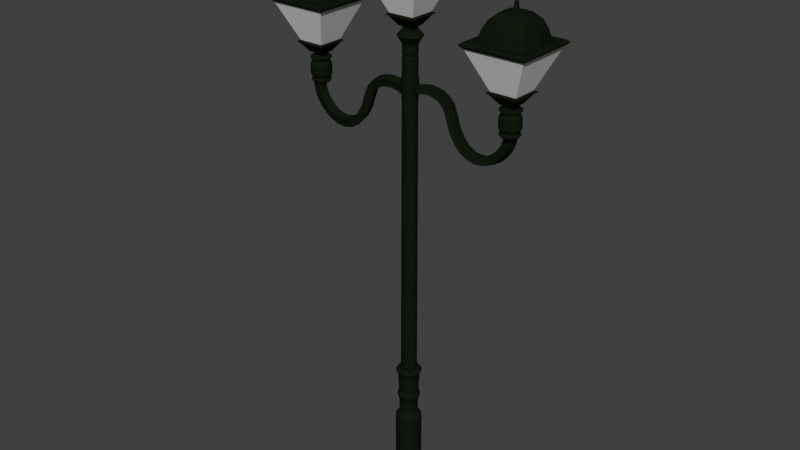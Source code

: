 # Source: poste.blend  (saved by Blender 2.79.0; exported with 4.5.12 LTS)
import bpy
from mathutils import Matrix  # noqa: F401  (used for matrix-valued properties, if any)

bpy.ops.wm.read_factory_settings(use_empty=True)
scene = bpy.context.scene
scene.name = 'Scene'

# ---- collections
col_collection_1 = bpy.data.collections.new('Collection 1'); scene.collection.children.link(col_collection_1)

# ---- materials (node trees are filled in below, after node groups)
mat_material_001 = bpy.data.materials.new('Material.001')
mat_material_001.alpha_threshold = 0.0
mat_material_001.use_transparent_shadow = False
mat_material_001.diffuse_color = (0.006184, 0.01002, 0.005051, 1.0)
mat_material_001.roughness = 0.5
mat_material = bpy.data.materials.new('Material')
mat_material.alpha_threshold = 0.0
mat_material.use_transparent_shadow = False
mat_material.roughness = 0.5
mat_material.line_color = (0.0, 0.0, 0.0, 1.0)

# ---- material node trees

# ---- world
world_world = bpy.data.worlds.new('World'); scene.world = world_world
world_world.color = (0.05088, 0.05088, 0.05088)
world_world.use_sun_shadow = False
world_world.sun_shadow_jitter_overblur = 0.0
world_world.cycles.sampling_method = 'MANUAL'

# ---- meshes
me_cubo_002 = bpy.data.meshes.new('Cubo.002')
me_cubo_002.from_pydata([(7.236, -0.5171, -3.603), (6.753, -1.0, -3.088), (7.236, 0.5171, -3.603), (6.753, 1.0, -3.088), (8.27, -0.5171, -3.603), (8.753, -1.0, -3.088), (8.27, 0.5171, -3.603), (8.753, 1.0, -3.088), (6.657, -1.096, -3.065), (6.657, 1.096, -3.065), (8.849, 1.096, -3.065), (8.849, -1.096, -3.065), (6.657, -1.096, -3.002), (6.657, 1.096, -3.002), (8.849, 1.096, -3.002), (8.849, -1.096, -3.002), (6.822, -0.931, -2.956), (6.822, 0.931, -2.956), (8.684, 0.931, -2.956), (8.684, -0.931, -2.956), (5.657, -2.096, -0.8673), (5.657, 2.096, -0.8673), (9.849, 2.096, -0.8673), (9.849, -2.096, -0.8673), (5.446, -2.306, -0.7389), (5.446, 2.306, -0.7389), (10.06, 2.306, -0.7389), (10.06, -2.306, -0.7389), (5.446, -2.306, -0.639), (5.446, 2.306, -0.639), (10.06, 2.306, -0.639), (10.06, -2.306, -0.639), (5.597, -2.155, -0.5534), (5.597, 2.155, -0.5534), (9.908, 2.155, -0.5534), (9.908, -2.155, -0.5534), (6.305, -1.656, -0.5534), (6.14, -1.482, -0.5534), (6.082, -1.7, -0.5534), (6.229, -1.625, -0.5534), (6.169, -1.562, -0.5534), (6.14, 1.477, -0.5534), (6.305, 1.649, -0.5534), (6.082, 1.695, -0.5534), (6.169, 1.556, -0.5534), (6.228, 1.618, -0.5534), (9.212, 1.649, -0.5534), (9.384, 1.477, -0.5534), (9.435, 1.695, -0.5534), (9.291, 1.618, -0.5534), (9.353, 1.556, -0.5534), (9.384, -1.482, -0.5534), (9.212, -1.656, -0.5534), (9.435, -1.7, -0.5534), (9.353, -1.562, -0.5534), (9.291, -1.625, -0.5534), (6.314, -1.321, -0.03011), (6.482, -1.499, -0.03011), (6.344, -1.403, -0.03011), (6.404, -1.467, -0.03011), (7.521, -0.1316, 0.8888), (7.704, -0.3118, 0.8888), (7.555, -0.2151, 0.8888), (7.621, -0.2797, 0.8888), (6.563, -1.057, 0.4189), (6.741, -1.251, 0.4189), (6.595, -1.144, 0.4189), (6.66, -1.215, 0.4189), (7.01, -0.6113, 0.7736), (7.203, -0.8152, 0.7736), (7.046, -0.7063, 0.7736), (7.113, -0.7785, 0.7736), (7.705, 0.2661, 0.8888), (7.521, 0.0858, 0.8888), (7.621, 0.2339, 0.8888), (7.556, 0.1693, 0.8888), (6.481, 1.489, -0.03011), (6.314, 1.315, -0.03011), (6.404, 1.458, -0.03011), (6.344, 1.395, -0.03011), (7.199, 0.7832, 0.7736), (7.009, 0.582, 0.7736), (7.112, 0.748, 0.7736), (7.045, 0.6773, 0.7736), (6.737, 1.239, 0.4189), (6.561, 1.049, 0.4189), (6.656, 1.205, 0.4189), (6.592, 1.136, 0.4189), (8.098, 0.0858, 0.8888), (7.918, 0.2661, 0.8888), (8.065, 0.1693, 0.8888), (8.0, 0.2339, 0.8888), (9.217, 1.315, -0.03011), (9.041, 1.489, -0.03011), (9.184, 1.395, -0.03011), (9.121, 1.458, -0.03011), (8.577, 0.582, 0.7736), (8.38, 0.7832, 0.7736), (8.538, 0.6773, 0.7736), (8.469, 0.748, 0.7736), (8.983, 1.049, 0.4189), (8.796, 1.239, 0.4189), (8.947, 1.136, 0.4189), (8.879, 1.205, 0.4189), (7.918, -0.3118, 0.8888), (8.098, -0.1316, 0.8888), (8.001, -0.2797, 0.8888), (8.066, -0.2151, 0.8888), (9.04, -1.499, -0.03011), (9.217, -1.321, -0.03011), (9.12, -1.467, -0.03011), (9.184, -1.403, -0.03011), (8.377, -0.8152, 0.7736), (8.576, -0.6113, 0.7736), (8.467, -0.7785, 0.7736), (8.537, -0.7063, 0.7736), (8.792, -1.251, 0.4189), (8.981, -1.057, 0.4189), (8.876, -1.215, 0.4189), (8.945, -1.144, 0.4189), (7.753, -1.861, -0.5534), (7.757, -1.664, -0.03011), (7.773, -1.355, 0.4189), (7.811, -0.3278, 0.8888), (7.796, -0.8495, 0.7736), (7.753, 1.84, -0.5534), (7.756, 1.644, -0.03011), (7.811, 0.2674, 0.8888), (7.795, 0.8227, 0.7736), (7.772, 1.345, 0.4189), (9.58, -0.002463, -0.5534), (9.384, -0.002976, -0.03011), (8.114, -0.02291, 0.8888), (8.616, -0.01464, 0.7736), (9.095, -0.00374, 0.4189), (5.987, -0.002463, -0.5534), (6.183, -0.002976, -0.03011), (6.468, -0.00374, 0.4189), (7.52, -0.02291, 0.8888), (6.974, -0.01464, 0.7736), (7.752, -0.182, 0.9635), (7.707, -0.1643, 0.9635), (7.671, -0.1289, 0.9635), (7.652, -0.08298, 0.9635), (7.707, 0.1179, 0.9635), (7.753, 0.1356, 0.9635), (7.671, 0.0824, 0.9635), (7.652, 0.03651, 0.9635), (7.951, 0.0824, 0.9635), (7.969, 0.03651, 0.9635), (7.915, 0.1179, 0.9635), (7.87, 0.1356, 0.9635), (7.915, -0.1643, 0.9635), (7.87, -0.182, 0.9635), (7.951, -0.1289, 0.9635), (7.969, -0.08298, 0.9635), (7.811, -0.1908, 0.9635), (7.651, -0.02323, 0.9635), (7.978, -0.02323, 0.9635), (7.811, 0.1363, 0.9635), (7.772, -0.1297, 1.318), (7.741, -0.1178, 1.318), (7.717, -0.09408, 1.318), (7.704, -0.06336, 1.318), (7.741, 0.07114, 1.318), (7.772, 0.083, 1.318), (7.717, 0.04736, 1.318), (7.705, 0.01664, 1.318), (7.905, 0.04736, 1.318), (7.917, 0.01664, 1.318), (7.881, 0.07114, 1.318), (7.85, 0.083, 1.318), (7.881, -0.1178, 1.318), (7.851, -0.1297, 1.318), (7.905, -0.09408, 1.318), (7.917, -0.06336, 1.318), (7.811, -0.1356, 1.318), (7.704, -0.02336, 1.318), (7.923, -0.02336, 1.318), (7.811, 0.08345, 1.318)], [], [(0, 1, 3, 2), (2, 3, 7, 6), (6, 7, 5, 4), (4, 5, 1, 0), (2, 6, 4, 0), (5, 7, 10, 11), (8, 11, 15, 12), (3, 1, 8, 9), (1, 5, 11, 8), (7, 3, 9, 10), (14, 13, 17, 18), (10, 9, 13, 14), (11, 10, 14, 15), (9, 8, 12, 13), (19, 18, 22, 23), (15, 14, 18, 19), (13, 12, 16, 17), (12, 15, 19, 16), (20, 23, 27, 24), (17, 16, 20, 21), (16, 19, 23, 20), (18, 17, 21, 22), (27, 26, 30, 31), (22, 21, 25, 26), (23, 22, 26, 27), (21, 20, 24, 25), (31, 30, 34, 35), (25, 24, 28, 29), (24, 27, 31, 28), (26, 25, 29, 30), (29, 28, 32, 33), (28, 31, 35, 32), (30, 29, 33, 34), (120, 52, 108, 121), (130, 47, 92, 131), (122, 65, 57, 121), (125, 42, 76, 126), (53, 52, 120, 36, 38, 32, 35), (124, 69, 65, 122), (43, 42, 125, 46, 48, 34, 33), (48, 47, 130, 51, 53, 35, 34), (74, 75, 146, 144), (127, 89, 97, 128), (123, 61, 69, 124), (129, 101, 93, 126), (132, 105, 113, 133), (128, 97, 101, 129), (134, 117, 109, 131), (133, 113, 117, 134), (138, 73, 81, 139), (139, 81, 85, 137), (137, 85, 77, 136), (38, 37, 135, 41, 43, 33, 32), (36, 39, 38), (39, 40, 38), (40, 37, 38), (41, 44, 43), (44, 45, 43), (45, 42, 43), (46, 49, 48), (49, 50, 48), (50, 47, 48), (51, 54, 53), (54, 55, 53), (55, 52, 53), (69, 61, 63, 71), (71, 63, 62, 70), (70, 62, 60, 68), (72, 80, 82, 74), (74, 82, 83, 75), (75, 83, 81, 73), (65, 69, 71, 67), (67, 71, 70, 66), (66, 70, 68, 64), (80, 84, 86, 82), (82, 86, 87, 83), (83, 87, 85, 81), (57, 65, 67, 59), (59, 67, 66, 58), (58, 66, 64, 56), (84, 76, 78, 86), (86, 78, 79, 87), (87, 79, 77, 85), (88, 96, 98, 90), (90, 98, 99, 91), (91, 99, 97, 89), (96, 100, 102, 98), (98, 102, 103, 99), (99, 103, 101, 97), (100, 92, 94, 102), (102, 94, 95, 103), (103, 95, 93, 101), (104, 112, 114, 106), (106, 114, 115, 107), (107, 115, 113, 105), (112, 116, 118, 114), (114, 118, 119, 115), (115, 119, 117, 113), (116, 108, 110, 118), (118, 110, 111, 119), (119, 111, 109, 117), (76, 42, 45, 78), (78, 45, 44, 79), (79, 44, 41, 77), (36, 57, 59, 39), (39, 59, 58, 40), (40, 58, 56, 37), (51, 109, 111, 54), (54, 111, 110, 55), (55, 110, 108, 52), (92, 47, 50, 94), (94, 50, 49, 95), (95, 49, 46, 93), (135, 37, 56, 136), (104, 123, 124, 112), (112, 124, 122, 116), (116, 122, 121, 108), (36, 120, 121, 57), (80, 128, 129, 84), (84, 129, 126, 76), (72, 127, 128, 80), (46, 125, 126, 93), (96, 133, 134, 100), (100, 134, 131, 92), (88, 132, 133, 96), (51, 130, 131, 109), (41, 135, 136, 77), (64, 137, 136, 56), (68, 139, 137, 64), (60, 138, 139, 68), (146, 147, 167, 166), (90, 91, 150, 148), (61, 123, 156, 140), (105, 132, 158, 155), (60, 62, 142, 143), (63, 61, 140, 141), (106, 107, 154, 152), (73, 138, 157, 147), (75, 73, 147, 146), (72, 74, 144, 145), (138, 60, 143, 157), (91, 89, 151, 150), (88, 90, 148, 149), (132, 88, 149, 158), (62, 63, 141, 142), (107, 105, 155, 154), (127, 72, 145, 159), (104, 106, 152, 153), (123, 104, 153, 156), (89, 127, 159, 151), (169, 168, 170, 171, 179, 165, 164, 166, 167, 177, 163, 162, 161, 160, 176, 173, 172, 174, 175, 178), (147, 157, 177, 167), (149, 148, 168, 169), (158, 149, 169, 178), (148, 150, 170, 168), (141, 140, 160, 161), (159, 145, 165, 179), (150, 151, 171, 170), (142, 141, 161, 162), (156, 153, 173, 176), (153, 152, 172, 173), (143, 142, 162, 163), (151, 159, 179, 171), (152, 154, 174, 172), (145, 144, 164, 165), (155, 158, 178, 175), (154, 155, 175, 174), (144, 146, 166, 164), (157, 143, 163, 177), (140, 156, 176, 160)])
me_cubo_002.polygons.foreach_set('material_index', [0, 0, 0, 0, 0, 0, 0, 0, 0, 0, 0, 0, 0, 0, 1, 0, 0, 0, 0, 1, 1, 1, 0, 0, 0, 0, 0, 0, 0, 0, 0, 0, 0, 0, 0, 0, 0, 0, 0, 0, 0, 0, 0, 0, 0, 0, 0, 0, 0, 0, 0, 0, 0, 0, 0, 0, 0, 0, 0, 0, 0, 0, 0, 0, 0, 0, 0, 0, 0, 0, 0, 0, 0, 0, 0, 0, 0, 0, 0, 0, 0, 0, 0, 0, 0, 0, 0, 0, 0, 0, 0, 0, 0, 0, 0, 0, 0, 0, 0, 0, 0, 0, 0, 0, 0, 0, 0, 0, 0, 0, 0, 0, 0, 0, 0, 0, 0, 0, 0, 0, 0, 0, 0, 0, 0, 0, 0, 0, 0, 0, 0, 0, 0, 0, 0, 0, 0, 0, 0, 0, 0, 0, 0, 0, 0, 0, 0, 0, 0, 0, 0, 0, 0, 0, 0, 0, 0, 0, 0, 0, 0, 0, 0, 0, 0, 0, 0, 0, 0, 0])
me_cubo_002.materials.append(mat_material_001)
me_cubo_002.materials.append(mat_material)
me_cubo_002.use_remesh_preserve_volume = False
me_cubo_002.use_remesh_preserve_attributes = False
me_cubo_002.use_mirror_vertex_groups = False
me_cubo_002.update()
me_cilindro_001 = bpy.data.meshes.new('Cilindro.001')
me_cilindro_001.from_pydata([(3.485, 0.2597, 12.73), (3.485, 0.3172, 12.8), (3.536, 0.2547, 12.73), (3.547, 0.3111, 12.8), (3.584, 0.2399, 12.73), (3.606, 0.2931, 12.8), (3.629, 0.2159, 12.73), (3.661, 0.2638, 12.8), (3.669, 0.1836, 12.73), (3.709, 0.2243, 12.8), (3.701, 0.1443, 12.73), (3.749, 0.1763, 12.8), (3.725, 0.09937, 12.73), (3.778, 0.1214, 12.8), (3.74, 0.05066, 12.73), (3.796, 0.06189, 12.8), (3.745, -1.637e-06, 12.73), (3.802, -1.651e-06, 12.8), (3.74, -0.05066, 12.73), (3.796, -0.06189, 12.8), (3.725, -0.09937, 12.73), (3.778, -0.1214, 12.8), (3.701, -0.1443, 12.73), (3.749, -0.1763, 12.8), (3.669, -0.1836, 12.73), (3.709, -0.2243, 12.8), (3.629, -0.2159, 12.73), (3.661, -0.2638, 12.8), (3.584, -0.2399, 12.73), (3.606, -0.2931, 12.8), (3.536, -0.2547, 12.73), (3.547, -0.3112, 12.8), (3.485, -0.2597, 12.73), (3.485, -0.3172, 12.8), (3.434, -0.2547, 12.73), (3.423, -0.3112, 12.8), (3.386, -0.2399, 12.73), (3.364, -0.2931, 12.8), (3.341, -0.2159, 12.73), (3.309, -0.2638, 12.8), (3.301, -0.1836, 12.73), (3.261, -0.2243, 12.8), (3.269, -0.1443, 12.73), (3.221, -0.1763, 12.8), (3.245, -0.09937, 12.73), (3.192, -0.1214, 12.8), (3.23, -0.05066, 12.73), (3.174, -0.06189, 12.8), (3.225, -1.406e-06, 12.73), (3.168, -1.368e-06, 12.8), (3.23, 0.05066, 12.73), (3.174, 0.06189, 12.8), (3.245, 0.09937, 12.73), (3.192, 0.1214, 12.8), (3.269, 0.1443, 12.73), (3.221, 0.1763, 12.8), (3.301, 0.1836, 12.73), (3.261, 0.2243, 12.8), (3.341, 0.2159, 12.73), (3.309, 0.2638, 12.8), (3.386, 0.2399, 12.73), (3.364, 0.2931, 12.8), (3.434, 0.2547, 12.73), (3.423, 0.3111, 12.8), (3.538, 0.2656, 12.87), (3.485, 0.2708, 12.87), (3.589, 0.2502, 12.87), (3.635, 0.2251, 12.87), (3.676, 0.1915, 12.87), (3.71, 0.1504, 12.87), (3.735, 0.1036, 12.87), (3.751, 0.05282, 12.87), (3.756, -1.639e-06, 12.87), (3.751, -0.05283, 12.87), (3.735, -0.1036, 12.87), (3.71, -0.1504, 12.87), (3.676, -0.1915, 12.87), (3.635, -0.2251, 12.87), (3.589, -0.2502, 12.87), (3.538, -0.2656, 12.87), (3.485, -0.2708, 12.87), (3.432, -0.2656, 12.87), (3.381, -0.2502, 12.87), (3.335, -0.2251, 12.87), (3.293, -0.1915, 12.87), (3.26, -0.1504, 12.87), (3.235, -0.1036, 12.87), (3.219, -0.05283, 12.87), (3.214, -1.397e-06, 12.87), (3.219, 0.05282, 12.87), (3.235, 0.1036, 12.87), (3.26, 0.1504, 12.87), (3.293, 0.1915, 12.87), (3.335, 0.2251, 12.87), (3.381, 0.2502, 12.87), (3.432, 0.2656, 12.87), (3.55, 0.3249, 12.99), (3.485, 0.3313, 12.99), (3.612, 0.306, 12.99), (3.669, 0.2754, 12.99), (3.719, 0.2342, 12.99), (3.76, 0.184, 12.99), (3.791, 0.1268, 12.99), (3.81, 0.06462, 12.99), (3.816, -1.654e-06, 12.99), (3.81, -0.06463, 12.99), (3.791, -0.1268, 12.99), (3.76, -0.184, 12.99), (3.719, -0.2342, 12.99), (3.669, -0.2754, 12.99), (3.612, -0.306, 12.99), (3.55, -0.3249, 12.99), (3.485, -0.3313, 12.99), (3.42, -0.3249, 12.99), (3.358, -0.306, 12.99), (3.301, -0.2754, 12.99), (3.251, -0.2342, 12.99), (3.21, -0.184, 12.99), (3.179, -0.1268, 12.99), (3.16, -0.06463, 12.99), (3.154, -1.359e-06, 12.99), (3.16, 0.06462, 12.99), (3.179, 0.1268, 12.99), (3.21, 0.184, 12.99), (3.251, 0.2342, 12.99), (3.301, 0.2754, 12.99), (3.358, 0.306, 12.99), (3.42, 0.3249, 12.99), (3.55, 0.3249, 13.3), (3.485, 0.3313, 13.3), (3.612, 0.306, 13.3), (3.669, 0.2754, 13.3), (3.719, 0.2342, 13.3), (3.76, 0.184, 13.3), (3.791, 0.1268, 13.3), (3.81, 0.06462, 13.3), (3.816, -1.654e-06, 13.3), (3.81, -0.06463, 13.3), (3.791, -0.1268, 13.3), (3.76, -0.184, 13.3), (3.719, -0.2342, 13.3), (3.669, -0.2754, 13.3), (3.612, -0.306, 13.3), (3.55, -0.3249, 13.3), (3.485, -0.3313, 13.3), (3.42, -0.3249, 13.3), (3.358, -0.306, 13.3), (3.301, -0.2754, 13.3), (3.251, -0.2342, 13.3), (3.21, -0.184, 13.3), (3.179, -0.1268, 13.3), (3.16, -0.06463, 13.3), (3.154, -1.359e-06, 13.3), (3.16, 0.06462, 13.3), (3.179, 0.1268, 13.3), (3.21, 0.184, 13.3), (3.251, 0.2342, 13.3), (3.301, 0.2754, 13.3), (3.358, 0.306, 13.3), (3.42, 0.3249, 13.3), (3.535, 0.2505, 13.43), (3.485, 0.2554, 13.43), (3.583, 0.236, 13.43), (3.627, 0.2124, 13.43), (3.666, 0.1806, 13.43), (3.697, 0.1419, 13.43), (3.721, 0.09775, 13.43), (3.735, 0.04983, 13.43), (3.74, -1.634e-06, 13.43), (3.735, -0.04983, 13.43), (3.721, -0.09775, 13.43), (3.697, -0.1419, 13.43), (3.666, -0.1806, 13.43), (3.627, -0.2124, 13.43), (3.583, -0.236, 13.43), (3.535, -0.2505, 13.43), (3.485, -0.2554, 13.43), (3.435, -0.2505, 13.43), (3.387, -0.236, 13.43), (3.343, -0.2124, 13.43), (3.304, -0.1806, 13.43), (3.273, -0.1419, 13.43), (3.249, -0.09775, 13.43), (3.234, -0.04983, 13.43), (3.23, -1.407e-06, 13.43), (3.234, 0.04983, 13.43), (3.249, 0.09775, 13.43), (3.273, 0.1419, 13.43), (3.304, 0.1806, 13.43), (3.343, 0.2124, 13.43), (3.387, 0.236, 13.43), (3.435, 0.2505, 13.43), (3.549, 0.3219, 13.49), (3.485, 0.3282, 13.49), (3.611, 0.3032, 13.49), (3.667, 0.2729, 13.49), (3.717, 0.2321, 13.49), (3.758, 0.1823, 13.49), (3.788, 0.1256, 13.49), (3.807, 0.06402, 13.49), (3.813, -1.655e-06, 13.49), (3.807, -0.06403, 13.49), (3.788, -0.1256, 13.49), (3.758, -0.1823, 13.49), (3.717, -0.2321, 13.49), (3.667, -0.2729, 13.49), (3.611, -0.3032, 13.49), (3.549, -0.3219, 13.49), (3.485, -0.3282, 13.49), (3.421, -0.3219, 13.49), (3.359, -0.3032, 13.49), (3.303, -0.2729, 13.49), (3.253, -0.2321, 13.49), (3.212, -0.1823, 13.49), (3.182, -0.1256, 13.49), (3.163, -0.06403, 13.49), (3.157, -1.363e-06, 13.49), (3.163, 0.06403, 13.49), (3.182, 0.1256, 13.49), (3.212, 0.1823, 13.49), (3.253, 0.2321, 13.49), (3.303, 0.2729, 13.49), (3.359, 0.3032, 13.49), (3.421, 0.3219, 13.49), (3.549, 0.3219, 13.53), (3.485, 0.3282, 13.53), (3.611, 0.3032, 13.53), (3.667, 0.2729, 13.53), (3.717, 0.2321, 13.53), (3.758, 0.1823, 13.53), (3.788, 0.1256, 13.53), (3.807, 0.06402, 13.53), (3.813, -1.655e-06, 13.53), (3.807, -0.06403, 13.53), (3.788, -0.1256, 13.53), (3.758, -0.1823, 13.53), (3.717, -0.2321, 13.53), (3.667, -0.2729, 13.53), (3.611, -0.3032, 13.53), (3.549, -0.3219, 13.53), (3.485, -0.3282, 13.53), (3.421, -0.3219, 13.53), (3.359, -0.3032, 13.53), (3.303, -0.2729, 13.53), (3.253, -0.2321, 13.53), (3.212, -0.1823, 13.53), (3.182, -0.1256, 13.53), (3.163, -0.06403, 13.53), (3.157, -1.363e-06, 13.53), (3.163, 0.06403, 13.53), (3.182, 0.1256, 13.53), (3.212, 0.1823, 13.53), (3.253, 0.2321, 13.53), (3.303, 0.2729, 13.53), (3.359, 0.3032, 13.53), (3.421, 0.3219, 13.53), (3.523, 0.1921, 13.57), (3.485, 0.1959, 13.57), (3.56, 0.181, 13.57), (3.594, 0.1629, 13.57), (3.623, 0.1385, 13.57), (3.648, 0.1088, 13.57), (3.666, 0.07497, 13.57), (3.677, 0.03822, 13.57), (3.681, -1.62e-06, 13.57), (3.677, -0.03822, 13.57), (3.666, -0.07497, 13.57), (3.648, -0.1088, 13.57), (3.623, -0.1385, 13.57), (3.594, -0.1629, 13.57), (3.56, -0.181, 13.57), (3.523, -0.1921, 13.57), (3.485, -0.1959, 13.57), (3.447, -0.1921, 13.57), (3.41, -0.181, 13.57), (3.376, -0.1629, 13.57), (3.346, -0.1385, 13.57), (3.322, -0.1088, 13.57), (3.304, -0.07497, 13.57), (3.293, -0.03822, 13.57), (3.289, -1.446e-06, 13.57), (3.293, 0.03822, 13.57), (3.304, 0.07497, 13.57), (3.322, 0.1088, 13.57), (3.346, 0.1385, 13.57), (3.376, 0.1629, 13.57), (3.41, 0.181, 13.57), (3.447, 0.1921, 13.57), (3.523, 0.1921, 13.74), (3.485, 0.1959, 13.74), (3.56, 0.181, 13.74), (3.594, 0.1629, 13.74), (3.623, 0.1385, 13.74), (3.648, 0.1088, 13.74), (3.666, 0.07497, 13.74), (3.677, 0.03822, 13.74), (3.681, -1.62e-06, 13.74), (3.677, -0.03822, 13.74), (3.666, -0.07497, 13.74), (3.648, -0.1088, 13.74), (3.623, -0.1385, 13.74), (3.594, -0.1629, 13.74), (3.56, -0.181, 13.74), (3.523, -0.1921, 13.74), (3.485, -0.1959, 13.74), (3.447, -0.1921, 13.74), (3.41, -0.181, 13.74), (3.376, -0.1629, 13.74), (3.346, -0.1385, 13.74), (3.322, -0.1088, 13.74), (3.304, -0.07497, 13.74), (3.293, -0.03822, 13.74), (3.289, -1.446e-06, 13.74), (3.293, 0.03822, 13.74), (3.304, 0.07497, 13.74), (3.322, 0.1088, 13.74), (3.346, 0.1385, 13.74), (3.376, 0.1629, 13.74), (3.41, 0.181, 13.74), (3.447, 0.1921, 13.74)], [], [(0, 1, 3, 2), (2, 3, 5, 4), (4, 5, 7, 6), (6, 7, 9, 8), (8, 9, 11, 10), (10, 11, 13, 12), (12, 13, 15, 14), (14, 15, 17, 16), (16, 17, 19, 18), (18, 19, 21, 20), (20, 21, 23, 22), (22, 23, 25, 24), (24, 25, 27, 26), (26, 27, 29, 28), (28, 29, 31, 30), (30, 31, 33, 32), (32, 33, 35, 34), (34, 35, 37, 36), (36, 37, 39, 38), (38, 39, 41, 40), (40, 41, 43, 42), (42, 43, 45, 44), (44, 45, 47, 46), (46, 47, 49, 48), (48, 49, 51, 50), (50, 51, 53, 52), (52, 53, 55, 54), (54, 55, 57, 56), (56, 57, 59, 58), (58, 59, 61, 60), (17, 15, 71, 72), (60, 61, 63, 62), (62, 63, 1, 0), (0, 2, 4, 6, 8, 10, 12, 14, 16, 18, 20, 22, 24, 26, 28, 30, 32, 34, 36, 38, 40, 42, 44, 46, 48, 50, 52, 54, 56, 58, 60, 62), (86, 85, 117, 118), (35, 33, 80, 81), (53, 51, 89, 90), (9, 7, 67, 68), (27, 25, 76, 77), (45, 43, 85, 86), (63, 61, 94, 95), (19, 17, 72, 73), (37, 35, 81, 82), (55, 53, 90, 91), (11, 9, 68, 69), (29, 27, 77, 78), (47, 45, 86, 87), (3, 1, 65, 64), (1, 63, 95, 65), (21, 19, 73, 74), (39, 37, 82, 83), (57, 55, 91, 92), (13, 11, 69, 70), (31, 29, 78, 79), (49, 47, 87, 88), (5, 3, 64, 66), (23, 21, 74, 75), (41, 39, 83, 84), (59, 57, 92, 93), (15, 13, 70, 71), (33, 31, 79, 80), (51, 49, 88, 89), (7, 5, 66, 67), (25, 23, 75, 76), (43, 41, 84, 85), (61, 59, 93, 94), (121, 120, 152, 153), (73, 72, 104, 105), (87, 86, 118, 119), (74, 73, 105, 106), (88, 87, 119, 120), (75, 74, 106, 107), (89, 88, 120, 121), (76, 75, 107, 108), (90, 89, 121, 122), (77, 76, 108, 109), (91, 90, 122, 123), (78, 77, 109, 110), (64, 65, 97, 96), (92, 91, 123, 124), (79, 78, 110, 111), (66, 64, 96, 98), (93, 92, 124, 125), (80, 79, 111, 112), (67, 66, 98, 99), (94, 93, 125, 126), (81, 80, 112, 113), (68, 67, 99, 100), (95, 94, 126, 127), (82, 81, 113, 114), (69, 68, 100, 101), (65, 95, 127, 97), (83, 82, 114, 115), (70, 69, 101, 102), (84, 83, 115, 116), (71, 70, 102, 103), (85, 84, 116, 117), (72, 71, 103, 104), (128, 129, 161, 160), (108, 107, 139, 140), (122, 121, 153, 154), (109, 108, 140, 141), (123, 122, 154, 155), (110, 109, 141, 142), (96, 97, 129, 128), (124, 123, 155, 156), (111, 110, 142, 143), (98, 96, 128, 130), (125, 124, 156, 157), (112, 111, 143, 144), (99, 98, 130, 131), (126, 125, 157, 158), (113, 112, 144, 145), (100, 99, 131, 132), (127, 126, 158, 159), (114, 113, 145, 146), (101, 100, 132, 133), (97, 127, 159, 129), (115, 114, 146, 147), (102, 101, 133, 134), (116, 115, 147, 148), (103, 102, 134, 135), (117, 116, 148, 149), (104, 103, 135, 136), (118, 117, 149, 150), (105, 104, 136, 137), (119, 118, 150, 151), (106, 105, 137, 138), (120, 119, 151, 152), (107, 106, 138, 139), (164, 163, 195, 196), (156, 155, 187, 188), (143, 142, 174, 175), (130, 128, 160, 162), (157, 156, 188, 189), (144, 143, 175, 176), (131, 130, 162, 163), (158, 157, 189, 190), (145, 144, 176, 177), (132, 131, 163, 164), (159, 158, 190, 191), (146, 145, 177, 178), (133, 132, 164, 165), (129, 159, 191, 161), (147, 146, 178, 179), (134, 133, 165, 166), (148, 147, 179, 180), (135, 134, 166, 167), (149, 148, 180, 181), (136, 135, 167, 168), (150, 149, 181, 182), (137, 136, 168, 169), (151, 150, 182, 183), (138, 137, 169, 170), (152, 151, 183, 184), (139, 138, 170, 171), (153, 152, 184, 185), (140, 139, 171, 172), (154, 153, 185, 186), (141, 140, 172, 173), (155, 154, 186, 187), (142, 141, 173, 174), (199, 198, 230, 231), (191, 190, 222, 223), (178, 177, 209, 210), (165, 164, 196, 197), (161, 191, 223, 193), (179, 178, 210, 211), (166, 165, 197, 198), (180, 179, 211, 212), (167, 166, 198, 199), (181, 180, 212, 213), (168, 167, 199, 200), (182, 181, 213, 214), (169, 168, 200, 201), (183, 182, 214, 215), (170, 169, 201, 202), (184, 183, 215, 216), (171, 170, 202, 203), (185, 184, 216, 217), (172, 171, 203, 204), (186, 185, 217, 218), (173, 172, 204, 205), (187, 186, 218, 219), (174, 173, 205, 206), (160, 161, 193, 192), (188, 187, 219, 220), (175, 174, 206, 207), (162, 160, 192, 194), (189, 188, 220, 221), (176, 175, 207, 208), (163, 162, 194, 195), (190, 189, 221, 222), (177, 176, 208, 209), (234, 233, 265, 266), (213, 212, 244, 245), (200, 199, 231, 232), (214, 213, 245, 246), (201, 200, 232, 233), (215, 214, 246, 247), (202, 201, 233, 234), (216, 215, 247, 248), (203, 202, 234, 235), (217, 216, 248, 249), (204, 203, 235, 236), (218, 217, 249, 250), (205, 204, 236, 237), (219, 218, 250, 251), (206, 205, 237, 238), (192, 193, 225, 224), (220, 219, 251, 252), (207, 206, 238, 239), (194, 192, 224, 226), (221, 220, 252, 253), (208, 207, 239, 240), (195, 194, 226, 227), (222, 221, 253, 254), (209, 208, 240, 241), (196, 195, 227, 228), (223, 222, 254, 255), (210, 209, 241, 242), (197, 196, 228, 229), (193, 223, 255, 225), (211, 210, 242, 243), (198, 197, 229, 230), (212, 211, 243, 244), (269, 268, 300, 301), (248, 247, 279, 280), (235, 234, 266, 267), (249, 248, 280, 281), (236, 235, 267, 268), (250, 249, 281, 282), (237, 236, 268, 269), (251, 250, 282, 283), (238, 237, 269, 270), (224, 225, 257, 256), (252, 251, 283, 284), (239, 238, 270, 271), (226, 224, 256, 258), (253, 252, 284, 285), (240, 239, 271, 272), (227, 226, 258, 259), (254, 253, 285, 286), (241, 240, 272, 273), (228, 227, 259, 260), (255, 254, 286, 287), (242, 241, 273, 274), (229, 228, 260, 261), (225, 255, 287, 257), (243, 242, 274, 275), (230, 229, 261, 262), (244, 243, 275, 276), (231, 230, 262, 263), (245, 244, 276, 277), (232, 231, 263, 264), (246, 245, 277, 278), (233, 232, 264, 265), (247, 246, 278, 279), (288, 289, 319, 318, 317, 316, 315, 314, 313, 312, 311, 310, 309, 308, 307, 306, 305, 304, 303, 302, 301, 300, 299, 298, 297, 296, 295, 294, 293, 292, 291, 290), (283, 282, 314, 315), (270, 269, 301, 302), (256, 257, 289, 288), (284, 283, 315, 316), (271, 270, 302, 303), (258, 256, 288, 290), (285, 284, 316, 317), (272, 271, 303, 304), (259, 258, 290, 291), (286, 285, 317, 318), (273, 272, 304, 305), (260, 259, 291, 292), (287, 286, 318, 319), (274, 273, 305, 306), (261, 260, 292, 293), (257, 287, 319, 289), (275, 274, 306, 307), (262, 261, 293, 294), (276, 275, 307, 308), (263, 262, 294, 295), (277, 276, 308, 309), (264, 263, 295, 296), (278, 277, 309, 310), (265, 264, 296, 297), (279, 278, 310, 311), (266, 265, 297, 298), (280, 279, 311, 312), (267, 266, 298, 299), (281, 280, 312, 313), (268, 267, 299, 300), (282, 281, 313, 314)])
me_cilindro_001.materials.append(mat_material_001)
me_cilindro_001.use_remesh_preserve_volume = False
me_cilindro_001.use_remesh_preserve_attributes = False
me_cilindro_001.use_mirror_vertex_groups = False
me_cilindro_001.update()
me_cubo = bpy.data.meshes.new('Cubo')
me_cubo.from_pydata([(-0.5171, -0.5171, -1.0), (-1.0, -1.0, -0.4851), (-0.5171, 0.5171, -1.0), (-1.0, 1.0, -0.4851), (0.5171, -0.5171, -1.0), (1.0, -1.0, -0.4851), (0.5171, 0.5171, -1.0), (1.0, 1.0, -0.4851), (-1.096, -1.096, -0.4621), (-1.096, 1.096, -0.4621), (1.096, 1.096, -0.4621), (1.096, -1.096, -0.4621), (-1.096, -1.096, -0.399), (-1.096, 1.096, -0.399), (1.096, 1.096, -0.399), (1.096, -1.096, -0.399), (-0.931, -0.931, -0.3532), (-0.931, 0.931, -0.3532), (0.931, 0.931, -0.3532), (0.931, -0.931, -0.3532), (-2.096, -2.096, 1.735), (-2.096, 2.096, 1.735), (2.096, 2.096, 1.735), (2.096, -2.096, 1.735), (-2.306, -2.306, 1.864), (-2.306, 2.306, 1.864), (2.306, 2.306, 1.864), (2.306, -2.306, 1.864), (-2.306, -2.306, 1.964), (-2.306, 2.306, 1.964), (2.306, 2.306, 1.964), (2.306, -2.306, 1.964), (-2.155, -2.155, 2.049), (-2.155, 2.155, 2.049), (2.155, 2.155, 2.049), (2.155, -2.155, 2.049), (-1.448, -1.656, 2.049), (-1.612, -1.482, 2.049), (-1.671, -1.7, 2.049), (-1.524, -1.625, 2.049), (-1.584, -1.562, 2.049), (-1.612, 1.477, 2.049), (-1.448, 1.649, 2.049), (-1.671, 1.695, 2.049), (-1.584, 1.556, 2.049), (-1.524, 1.618, 2.049), (1.459, 1.649, 2.049), (1.632, 1.477, 2.049), (1.682, 1.695, 2.049), (1.538, 1.618, 2.049), (1.6, 1.556, 2.049), (1.632, -1.482, 2.049), (1.459, -1.656, 2.049), (1.682, -1.7, 2.049), (1.6, -1.562, 2.049), (1.538, -1.625, 2.049), (-1.438, -1.321, 2.572), (-1.271, -1.499, 2.572), (-1.409, -1.403, 2.572), (-1.348, -1.467, 2.572), (-0.2319, -0.1316, 3.491), (-0.04847, -0.3118, 3.491), (-0.1975, -0.2151, 3.491), (-0.1317, -0.2797, 3.491), (-1.19, -1.057, 3.021), (-1.012, -1.251, 3.021), (-1.158, -1.144, 3.021), (-1.093, -1.215, 3.021), (-0.7427, -0.6113, 3.376), (-0.5498, -0.8152, 3.376), (-0.7067, -0.7063, 3.376), (-0.6396, -0.7785, 3.376), (-0.04812, 0.2661, 3.491), (-0.2315, 0.0858, 3.491), (-0.1313, 0.2339, 3.491), (-0.1971, 0.1693, 3.491), (-1.271, 1.489, 2.572), (-1.438, 1.315, 2.572), (-1.349, 1.458, 2.572), (-1.409, 1.395, 2.572), (-0.5534, 0.7832, 3.376), (-0.7442, 0.582, 3.376), (-0.6411, 0.748, 3.376), (-0.7081, 0.6773, 3.376), (-1.016, 1.239, 3.021), (-1.192, 1.049, 3.021), (-1.097, 1.205, 3.021), (-1.16, 1.136, 3.021), (0.3451, 0.0858, 3.491), (0.1652, 0.2661, 3.491), (0.3125, 0.1693, 3.491), (0.2477, 0.2339, 3.491), (1.464, 1.315, 2.572), (1.288, 1.489, 2.572), (1.431, 1.395, 2.572), (1.368, 1.458, 2.572), (0.824, 0.582, 3.376), (0.627, 0.7832, 3.376), (0.7852, 0.6773, 3.376), (0.7158, 0.748, 3.376), (1.23, 1.049, 3.021), (1.043, 1.239, 3.021), (1.194, 1.136, 3.021), (1.127, 1.205, 3.021), (0.1655, -0.3118, 3.491), (0.3454, -0.1316, 3.491), (0.2481, -0.2797, 3.491), (0.3128, -0.2151, 3.491), (1.287, -1.499, 2.572), (1.464, -1.321, 2.572), (1.367, -1.467, 2.572), (1.431, -1.403, 2.572), (0.6241, -0.8152, 3.376), (0.8228, -0.6113, 3.376), (0.7145, -0.7785, 3.376), (0.7841, -0.7063, 3.376), (1.039, -1.251, 3.021), (1.228, -1.057, 3.021), (1.123, -1.215, 3.021), (1.192, -1.144, 3.021), (-1.192e-07, -1.861, 2.049), (0.004175, -1.664, 2.572), (0.02068, -1.355, 3.021), (0.05863, -0.3278, 3.491), (0.04313, -0.8495, 3.376), (1.192e-07, 1.84, 2.049), (0.003593, 1.644, 2.572), (0.05864, 0.2674, 3.491), (0.04245, 0.8227, 3.376), (0.0195, 1.345, 3.021), (1.827, -0.002463, 2.049), (1.631, -0.002976, 2.572), (0.3612, -0.02291, 3.491), (0.8634, -0.01464, 3.376), (1.342, -0.00374, 3.021), (-1.765, -0.002463, 2.049), (-1.569, -0.002976, 2.572), (-1.284, -0.00374, 3.021), (-0.2331, -0.02291, 3.491), (-0.779, -0.01464, 3.376), (-0.0002872, -0.182, 3.566), (-0.04602, -0.1643, 3.566), (-0.08221, -0.1289, 3.566), (-0.1011, -0.08298, 3.566), (-0.04581, 0.1179, 3.566), (-9.302e-05, 0.1356, 3.566), (-0.08199, 0.0824, 3.566), (-0.1009, 0.03651, 3.566), (0.1981, 0.0824, 3.566), (0.216, 0.03651, 3.566), (0.1625, 0.1179, 3.566), (0.1171, 0.1356, 3.566), (0.1627, -0.1643, 3.566), (0.1173, -0.182, 3.566), (0.1983, -0.1289, 3.566), (0.2162, -0.08298, 3.566), (0.05857, -0.1908, 3.566), (-0.1017, -0.02323, 3.566), (0.2249, -0.02323, 3.566), (0.05858, 0.1363, 3.566), (0.01914, -0.1297, 3.921), (-0.01148, -0.1178, 3.921), (-0.03571, -0.09408, 3.921), (-0.04836, -0.06336, 3.921), (-0.01134, 0.07114, 3.921), (0.01927, 0.083, 3.921), (-0.03556, 0.04736, 3.921), (-0.0482, 0.01664, 3.921), (0.1519, 0.04736, 3.921), (0.1639, 0.01664, 3.921), (0.1281, 0.07114, 3.921), (0.09774, 0.083, 3.921), (0.1283, -0.1178, 3.921), (0.09786, -0.1297, 3.921), (0.1521, -0.09408, 3.921), (0.1641, -0.06336, 3.921), (0.05855, -0.1356, 3.921), (-0.04879, -0.02336, 3.921), (0.1699, -0.02336, 3.921), (0.05855, 0.08345, 3.921)], [], [(0, 1, 3, 2), (2, 3, 7, 6), (6, 7, 5, 4), (4, 5, 1, 0), (2, 6, 4, 0), (5, 7, 10, 11), (8, 11, 15, 12), (3, 1, 8, 9), (1, 5, 11, 8), (7, 3, 9, 10), (14, 13, 17, 18), (10, 9, 13, 14), (11, 10, 14, 15), (9, 8, 12, 13), (19, 18, 22, 23), (15, 14, 18, 19), (13, 12, 16, 17), (12, 15, 19, 16), (20, 23, 27, 24), (17, 16, 20, 21), (16, 19, 23, 20), (18, 17, 21, 22), (27, 26, 30, 31), (22, 21, 25, 26), (23, 22, 26, 27), (21, 20, 24, 25), (31, 30, 34, 35), (25, 24, 28, 29), (24, 27, 31, 28), (26, 25, 29, 30), (29, 28, 32, 33), (28, 31, 35, 32), (30, 29, 33, 34), (120, 52, 108, 121), (130, 47, 92, 131), (122, 65, 57, 121), (125, 42, 76, 126), (53, 52, 120, 36, 38, 32, 35), (124, 69, 65, 122), (43, 42, 125, 46, 48, 34, 33), (48, 47, 130, 51, 53, 35, 34), (74, 75, 146, 144), (127, 89, 97, 128), (123, 61, 69, 124), (129, 101, 93, 126), (132, 105, 113, 133), (128, 97, 101, 129), (134, 117, 109, 131), (133, 113, 117, 134), (138, 73, 81, 139), (139, 81, 85, 137), (137, 85, 77, 136), (38, 37, 135, 41, 43, 33, 32), (36, 39, 38), (39, 40, 38), (40, 37, 38), (41, 44, 43), (44, 45, 43), (45, 42, 43), (46, 49, 48), (49, 50, 48), (50, 47, 48), (51, 54, 53), (54, 55, 53), (55, 52, 53), (69, 61, 63, 71), (71, 63, 62, 70), (70, 62, 60, 68), (72, 80, 82, 74), (74, 82, 83, 75), (75, 83, 81, 73), (65, 69, 71, 67), (67, 71, 70, 66), (66, 70, 68, 64), (80, 84, 86, 82), (82, 86, 87, 83), (83, 87, 85, 81), (57, 65, 67, 59), (59, 67, 66, 58), (58, 66, 64, 56), (84, 76, 78, 86), (86, 78, 79, 87), (87, 79, 77, 85), (88, 96, 98, 90), (90, 98, 99, 91), (91, 99, 97, 89), (96, 100, 102, 98), (98, 102, 103, 99), (99, 103, 101, 97), (100, 92, 94, 102), (102, 94, 95, 103), (103, 95, 93, 101), (104, 112, 114, 106), (106, 114, 115, 107), (107, 115, 113, 105), (112, 116, 118, 114), (114, 118, 119, 115), (115, 119, 117, 113), (116, 108, 110, 118), (118, 110, 111, 119), (119, 111, 109, 117), (76, 42, 45, 78), (78, 45, 44, 79), (79, 44, 41, 77), (36, 57, 59, 39), (39, 59, 58, 40), (40, 58, 56, 37), (51, 109, 111, 54), (54, 111, 110, 55), (55, 110, 108, 52), (92, 47, 50, 94), (94, 50, 49, 95), (95, 49, 46, 93), (135, 37, 56, 136), (104, 123, 124, 112), (112, 124, 122, 116), (116, 122, 121, 108), (36, 120, 121, 57), (80, 128, 129, 84), (84, 129, 126, 76), (72, 127, 128, 80), (46, 125, 126, 93), (96, 133, 134, 100), (100, 134, 131, 92), (88, 132, 133, 96), (51, 130, 131, 109), (41, 135, 136, 77), (64, 137, 136, 56), (68, 139, 137, 64), (60, 138, 139, 68), (146, 147, 167, 166), (90, 91, 150, 148), (61, 123, 156, 140), (105, 132, 158, 155), (60, 62, 142, 143), (63, 61, 140, 141), (106, 107, 154, 152), (73, 138, 157, 147), (75, 73, 147, 146), (72, 74, 144, 145), (138, 60, 143, 157), (91, 89, 151, 150), (88, 90, 148, 149), (132, 88, 149, 158), (62, 63, 141, 142), (107, 105, 155, 154), (127, 72, 145, 159), (104, 106, 152, 153), (123, 104, 153, 156), (89, 127, 159, 151), (169, 168, 170, 171, 179, 165, 164, 166, 167, 177, 163, 162, 161, 160, 176, 173, 172, 174, 175, 178), (147, 157, 177, 167), (149, 148, 168, 169), (158, 149, 169, 178), (148, 150, 170, 168), (141, 140, 160, 161), (159, 145, 165, 179), (150, 151, 171, 170), (142, 141, 161, 162), (156, 153, 173, 176), (153, 152, 172, 173), (143, 142, 162, 163), (151, 159, 179, 171), (152, 154, 174, 172), (145, 144, 164, 165), (155, 158, 178, 175), (154, 155, 175, 174), (144, 146, 166, 164), (157, 143, 163, 177), (140, 156, 176, 160)])
me_cubo.polygons.foreach_set('material_index', [0, 0, 0, 0, 0, 0, 0, 0, 0, 0, 0, 0, 0, 0, 1, 0, 0, 0, 0, 1, 1, 1, 0, 0, 0, 0, 0, 0, 0, 0, 0, 0, 0, 0, 0, 0, 0, 0, 0, 0, 0, 0, 0, 0, 0, 0, 0, 0, 0, 0, 0, 0, 0, 0, 0, 0, 0, 0, 0, 0, 0, 0, 0, 0, 0, 0, 0, 0, 0, 0, 0, 0, 0, 0, 0, 0, 0, 0, 0, 0, 0, 0, 0, 0, 0, 0, 0, 0, 0, 0, 0, 0, 0, 0, 0, 0, 0, 0, 0, 0, 0, 0, 0, 0, 0, 0, 0, 0, 0, 0, 0, 0, 0, 0, 0, 0, 0, 0, 0, 0, 0, 0, 0, 0, 0, 0, 0, 0, 0, 0, 0, 0, 0, 0, 0, 0, 0, 0, 0, 0, 0, 0, 0, 0, 0, 0, 0, 0, 0, 0, 0, 0, 0, 0, 0, 0, 0, 0, 0, 0, 0, 0, 0, 0, 0, 0, 0, 0, 0, 0])
me_cubo.materials.append(mat_material_001)
me_cubo.materials.append(mat_material)
me_cubo.use_remesh_preserve_volume = False
me_cubo.use_remesh_preserve_attributes = False
me_cubo.use_mirror_vertex_groups = False
me_cubo.update()
me_cilindro = bpy.data.meshes.new('Cilindro')
me_cilindro.from_pydata([(0.0, 1.0, -1.0), (0.0, 1.0, 4.336), (0.1951, 0.9808, -1.0), (0.1951, 0.9808, 4.336), (0.3827, 0.9239, -1.0), (0.3827, 0.9239, 4.336), (0.5556, 0.8315, -1.0), (0.5556, 0.8315, 4.336), (0.7071, 0.7071, -1.0), (0.7071, 0.7071, 4.336), (0.8315, 0.5556, -1.0), (0.8315, 0.5556, 4.336), (0.9239, 0.3827, -1.0), (0.9239, 0.3827, 4.336), (0.9808, 0.1951, -1.0), (0.9808, 0.1951, 4.336), (1.0, 7.55e-08, -1.0), (1.0, 7.55e-08, 4.336), (0.9808, -0.1951, -1.0), (0.9808, -0.1951, 4.336), (0.9239, -0.3827, -1.0), (0.9239, -0.3827, 4.336), (0.8315, -0.5556, -1.0), (0.8315, -0.5556, 4.336), (0.7071, -0.7071, -1.0), (0.7071, -0.7071, 4.336), (0.5556, -0.8315, -1.0), (0.5556, -0.8315, 4.336), (0.3827, -0.9239, -1.0), (0.3827, -0.9239, 4.336), (0.1951, -0.9808, -1.0), (0.1951, -0.9808, 4.336), (-3.258e-07, -1.0, -1.0), (-3.258e-07, -1.0, 4.336), (-0.1951, -0.9808, -1.0), (-0.1951, -0.9808, 4.336), (-0.3827, -0.9239, -1.0), (-0.3827, -0.9239, 4.336), (-0.5556, -0.8315, -1.0), (-0.5556, -0.8315, 4.336), (-0.7071, -0.7071, -1.0), (-0.7071, -0.7071, 4.336), (-0.8315, -0.5556, -1.0), (-0.8315, -0.5556, 4.336), (-0.9239, -0.3827, -1.0), (-0.9239, -0.3827, 4.336), (-0.9808, -0.1951, -1.0), (-0.9808, -0.1951, 4.336), (-1.0, 9.656e-07, -1.0), (-1.0, 9.656e-07, 4.336), (-0.9808, 0.1951, -1.0), (-0.9808, 0.1951, 4.336), (-0.9239, 0.3827, -1.0), (-0.9239, 0.3827, 4.336), (-0.8315, 0.5556, -1.0), (-0.8315, 0.5556, 4.336), (-0.7071, 0.7071, -1.0), (-0.7071, 0.7071, 4.336), (-0.5556, 0.8315, -1.0), (-0.5556, 0.8315, 4.336), (-0.3827, 0.9239, -1.0), (-0.3827, 0.9239, 4.336), (-0.1951, 0.9808, -1.0), (-0.1951, 0.9808, 4.336), (0.1379, 0.6931, 4.748), (1.031e-07, 0.7067, 4.748), (0.2704, 0.6529, 4.748), (0.3926, 0.5876, 4.748), (0.4997, 0.4997, 4.748), (0.5876, 0.3926, 4.748), (0.6529, 0.2704, 4.748), (0.6931, 0.1379, 4.748), (0.7067, 1.369e-07, 4.748), (0.6931, -0.1379, 4.748), (0.6529, -0.2704, 4.748), (0.5876, -0.3926, 4.748), (0.4997, -0.4997, 4.748), (0.3926, -0.5876, 4.748), (0.2704, -0.6529, 4.748), (0.1379, -0.6931, 4.748), (-1.272e-07, -0.7067, 4.748), (-0.1379, -0.6931, 4.748), (-0.2704, -0.6529, 4.748), (-0.3926, -0.5876, 4.748), (-0.4997, -0.4997, 4.748), (-0.5876, -0.3926, 4.748), (-0.6529, -0.2704, 4.748), (-0.6931, -0.1379, 4.748), (-0.7067, 7.659e-07, 4.748), (-0.6931, 0.1379, 4.748), (-0.6529, 0.2704, 4.748), (-0.5876, 0.3926, 4.748), (-0.4997, 0.4997, 4.748), (-0.3926, 0.5876, 4.748), (-0.2704, 0.6529, 4.748), (-0.1379, 0.6931, 4.748), (0.1379, 0.6931, 5.7), (1.211e-08, 0.7067, 5.7), (0.2704, 0.6529, 5.7), (0.3926, 0.5876, 5.7), (0.4997, 0.4997, 5.7), (0.5876, 0.3926, 5.7), (0.6529, 0.2704, 5.7), (0.6931, 0.1379, 5.7), (0.7067, 1.369e-07, 5.7), (0.6931, -0.1379, 5.7), (0.6529, -0.2704, 5.7), (0.5876, -0.3926, 5.7), (0.4997, -0.4997, 5.7), (0.3926, -0.5876, 5.7), (0.2704, -0.6529, 5.7), (0.1379, -0.6931, 5.7), (-2.182e-07, -0.7067, 5.7), (-0.1379, -0.6931, 5.7), (-0.2704, -0.6529, 5.7), (-0.3926, -0.5876, 5.7), (-0.4997, -0.4997, 5.7), (-0.5876, -0.3926, 5.7), (-0.6529, -0.2704, 5.7), (-0.6931, -0.1379, 5.7), (-0.7067, 7.659e-07, 5.7), (-0.6931, 0.1379, 5.7), (-0.6529, 0.2704, 5.7), (-0.5876, 0.3926, 5.7), (-0.4997, 0.4997, 5.7), (-0.3926, 0.5876, 5.7), (-0.2704, 0.6529, 5.7), (-0.1379, 0.6931, 5.7), (0.1687, 0.8481, 6.271), (2.739e-08, 0.8647, 6.271), (0.3309, 0.7989, 6.271), (0.4804, 0.719, 6.271), (0.6115, 0.6115, 6.271), (0.719, 0.4804, 6.271), (0.7989, 0.3309, 6.271), (0.8481, 0.1687, 6.271), (0.8647, 9.966e-08, 6.271), (0.8481, -0.1687, 6.271), (0.7989, -0.3309, 6.271), (0.719, -0.4804, 6.271), (0.6115, -0.6115, 6.271), (0.4804, -0.719, 6.271), (0.3309, -0.7989, 6.271), (0.1687, -0.8481, 6.271), (-2.544e-07, -0.8647, 6.271), (-0.1687, -0.8481, 6.271), (-0.3309, -0.7989, 6.271), (-0.4804, -0.719, 6.271), (-0.6115, -0.6115, 6.271), (-0.719, -0.4804, 6.271), (-0.7989, -0.3309, 6.271), (-0.8481, -0.1687, 6.271), (-0.8647, 8.694e-07, 6.271), (-0.8481, 0.1687, 6.271), (-0.7989, 0.3309, 6.271), (-0.719, 0.4804, 6.271), (-0.6115, 0.6115, 6.271), (-0.4804, 0.719, 6.271), (-0.3309, 0.7989, 6.271), (-0.1687, 0.8481, 6.271), (0.1453, 0.7307, 6.708), (1.67e-07, 0.745, 6.708), (0.2851, 0.6883, 6.708), (0.4139, 0.6194, 6.708), (0.5268, 0.5268, 6.708), (0.6194, 0.4139, 6.708), (0.6883, 0.2851, 6.708), (0.7307, 0.1453, 6.708), (0.745, 1.287e-07, 6.708), (0.7307, -0.1453, 6.708), (0.6883, -0.2851, 6.708), (0.6194, -0.4139, 6.708), (0.5268, -0.5268, 6.708), (0.4139, -0.6194, 6.708), (0.2851, -0.6883, 6.708), (0.1453, -0.7307, 6.708), (-7.576e-08, -0.745, 6.708), (-0.1453, -0.7307, 6.708), (-0.2851, -0.6883, 6.708), (-0.4139, -0.6194, 6.708), (-0.5268, -0.5268, 6.708), (-0.6194, -0.4139, 6.708), (-0.6883, -0.2851, 6.708), (-0.7307, -0.1453, 6.708), (-0.745, 7.918e-07, 6.708), (-0.7307, 0.1453, 6.708), (-0.6883, 0.2851, 6.708), (-0.6194, 0.4139, 6.708), (-0.5268, 0.5268, 6.708), (-0.4139, 0.6194, 6.708), (-0.2851, 0.6883, 6.708), (-0.1453, 0.7307, 6.708), (0.1606, 0.8075, 8.126), (-7.628e-07, 0.8233, 8.126), (0.3151, 0.7606, 8.126), (0.4574, 0.6845, 8.126), (0.5822, 0.5822, 8.126), (0.6845, 0.4574, 8.126), (0.7606, 0.3151, 8.126), (0.8075, 0.1606, 8.126), (0.8233, 1.121e-07, 8.126), (0.8075, -0.1606, 8.126), (0.7606, -0.3151, 8.126), (0.6845, -0.4574, 8.126), (0.5822, -0.5822, 8.126), (0.4574, -0.6845, 8.126), (0.3151, -0.7606, 8.126), (0.1606, -0.8075, 8.126), (-1.031e-06, -0.8233, 8.126), (-0.1606, -0.8075, 8.126), (-0.3151, -0.7606, 8.126), (-0.4574, -0.6845, 8.126), (-0.5822, -0.5822, 8.126), (-0.6846, -0.4574, 8.126), (-0.7606, -0.3151, 8.126), (-0.8075, -0.1606, 8.126), (-0.8233, 8.449e-07, 8.126), (-0.8075, 0.1606, 8.126), (-0.7606, 0.3151, 8.126), (-0.6846, 0.4574, 8.126), (-0.5822, 0.5822, 8.126), (-0.4574, 0.6846, 8.126), (-0.3151, 0.7606, 8.126), (-0.1606, 0.8075, 8.126), (0.1891, 0.9509, 8.459), (-8.448e-07, 0.9695, 8.459), (0.371, 0.8957, 8.459), (0.5386, 0.8061, 8.459), (0.6856, 0.6856, 8.459), (0.8061, 0.5386, 8.459), (0.8957, 0.371, 8.459), (0.9509, 0.1891, 8.459), (0.9695, 7.34e-08, 8.459), (0.9509, -0.1891, 8.459), (0.8957, -0.371, 8.459), (0.8061, -0.5386, 8.459), (0.6856, -0.6856, 8.459), (0.5386, -0.8061, 8.459), (0.371, -0.8957, 8.459), (0.1891, -0.9509, 8.459), (-1.161e-06, -0.9695, 8.459), (-0.1891, -0.9509, 8.459), (-0.371, -0.8957, 8.459), (-0.5387, -0.8061, 8.459), (-0.6856, -0.6856, 8.459), (-0.8061, -0.5386, 8.459), (-0.8957, -0.371, 8.459), (-0.9509, -0.1891, 8.459), (-0.9695, 9.364e-07, 8.459), (-0.9509, 0.1891, 8.459), (-0.8957, 0.371, 8.459), (-0.8061, 0.5387, 8.459), (-0.6856, 0.6856, 8.459), (-0.5386, 0.8061, 8.459), (-0.371, 0.8957, 8.459), (-0.1891, 0.9509, 8.459), (0.1547, 0.7779, 8.73), (-9.97e-07, 0.7931, 8.73), (0.3035, 0.7327, 8.73), (0.4406, 0.6594, 8.73), (0.5608, 0.5608, 8.73), (0.6594, 0.4406, 8.73), (0.7327, 0.3035, 8.73), (0.7779, 0.1547, 8.73), (0.7931, 1.105e-07, 8.73), (0.7779, -0.1547, 8.73), (0.7327, -0.3035, 8.73), (0.6594, -0.4406, 8.73), (0.5608, -0.5608, 8.73), (0.4406, -0.6594, 8.73), (0.3035, -0.7327, 8.73), (0.1547, -0.7779, 8.73), (-1.255e-06, -0.7931, 8.73), (-0.1547, -0.7779, 8.73), (-0.3035, -0.7327, 8.73), (-0.4406, -0.6594, 8.73), (-0.5608, -0.5608, 8.73), (-0.6594, -0.4406, 8.73), (-0.7327, -0.3035, 8.73), (-0.7779, -0.1547, 8.73), (-0.7931, 8.165e-07, 8.73), (-0.7779, 0.1547, 8.73), (-0.7327, 0.3035, 8.73), (-0.6594, 0.4406, 8.73), (-0.5608, 0.5608, 8.73), (-0.4406, 0.6594, 8.73), (-0.3035, 0.7327, 8.73), (-0.1547, 0.7779, 8.73), (0.1193, 0.5996, 8.73), (-9.8e-07, 0.6114, 8.73), (0.234, 0.5649, 8.73), (0.3397, 0.5084, 8.73), (0.4323, 0.4323, 8.73), (0.5084, 0.3397, 8.73), (0.5649, 0.234, 8.73), (0.5996, 0.1193, 8.73), (0.6114, 1.578e-07, 8.73), (0.5996, -0.1193, 8.73), (0.5649, -0.234, 8.73), (0.5084, -0.3397, 8.73), (0.4323, -0.4323, 8.73), (0.3397, -0.5084, 8.73), (0.234, -0.5649, 8.73), (0.1193, -0.5996, 8.73), (-1.179e-06, -0.6114, 8.73), (-0.1193, -0.5996, 8.73), (-0.234, -0.5649, 8.73), (-0.3397, -0.5084, 8.73), (-0.4323, -0.4323, 8.73), (-0.5084, -0.3397, 8.73), (-0.5649, -0.234, 8.73), (-0.5996, -0.1193, 8.73), (-0.6114, 7.02e-07, 8.73), (-0.5996, 0.1193, 8.73), (-0.5649, 0.234, 8.73), (-0.5084, 0.3397, 8.73), (-0.4323, 0.4323, 8.73), (-0.3397, 0.5084, 8.73), (-0.234, 0.5649, 8.73), (-0.1193, 0.5996, 8.73), (0.1088, 0.5471, 30.03), (4.878e-06, 0.5579, 30.03), (0.2135, 0.5154, 30.03), (0.3099, 0.4638, 30.03), (0.3945, 0.3945, 30.03), (0.4638, 0.3099, 30.03), (0.5154, 0.2135, 30.03), (0.5471, 0.1088, 30.03), (0.5579, 1.704e-07, 30.03), (0.5471, -0.1088, 30.03), (0.5154, -0.2135, 30.03), (0.4638, -0.3099, 30.03), (0.3945, -0.3945, 30.03), (0.3099, -0.4638, 30.03), (0.2135, -0.5154, 30.03), (0.1088, -0.5471, 30.03), (4.696e-06, -0.5579, 30.03), (-0.1088, -0.5471, 30.03), (-0.2135, -0.5154, 30.03), (-0.3099, -0.4638, 30.03), (-0.3945, -0.3945, 30.03), (-0.4638, -0.3099, 30.03), (-0.5154, -0.2135, 30.03), (-0.5471, -0.1088, 30.03), (-0.5578, 6.669e-07, 30.03), (-0.5471, 0.1088, 30.03), (-0.5154, 0.2135, 30.03), (-0.4638, 0.3099, 30.03), (-0.3945, 0.3945, 30.03), (-0.3099, 0.4638, 30.03), (-0.2135, 0.5154, 30.03), (-0.1088, 0.5471, 30.03), (0.125, 0.6284, 31.22), (8.831e-06, 0.6407, 31.22), (0.2452, 0.5919, 31.22), (0.3559, 0.5327, 31.22), (0.453, 0.453, 31.22), (0.5327, 0.3559, 31.22), (0.5919, 0.2452, 31.22), (0.6284, 0.125, 31.22), (0.6407, 1.509e-07, 31.22), (0.6284, -0.125, 31.22), (0.5919, -0.2452, 31.22), (0.5327, -0.3559, 31.22), (0.453, -0.453, 31.22), (0.3559, -0.5327, 31.22), (0.2452, -0.5919, 31.22), (0.125, -0.6284, 31.22), (8.622e-06, -0.6407, 31.22), (-0.125, -0.6284, 31.22), (-0.2452, -0.5919, 31.22), (-0.3559, -0.5327, 31.22), (-0.453, -0.453, 31.22), (-0.5327, -0.3559, 31.22), (-0.5919, -0.2452, 31.22), (-0.6283, -0.125, 31.22), (-0.6407, 7.211e-07, 31.22), (-0.6283, 0.125, 31.22), (-0.5919, 0.2452, 31.22), (-0.5327, 0.3559, 31.22), (-0.453, 0.453, 31.22), (-0.3559, 0.5327, 31.22), (-0.2452, 0.5919, 31.22), (-0.125, 0.6284, 31.22), (0.1089, 0.5476, 31.97), (8.416e-06, 0.5583, 31.97), (0.2137, 0.5158, 31.97), (0.3102, 0.4642, 31.97), (0.3948, 0.3948, 31.97), (0.4642, 0.3102, 31.97), (0.5158, 0.2137, 31.97), (0.5476, 0.1089, 31.97), (0.5583, 1.686e-07, 31.97), (0.5476, -0.1089, 31.97), (0.5158, -0.2136, 31.97), (0.4642, -0.3102, 31.97), (0.3948, -0.3948, 31.97), (0.3102, -0.4642, 31.97), (0.2137, -0.5158, 31.97), (0.1089, -0.5476, 31.97), (8.234e-06, -0.5583, 31.97), (-0.1089, -0.5476, 31.97), (-0.2136, -0.5158, 31.97), (-0.3102, -0.4642, 31.97), (-0.3948, -0.3948, 31.97), (-0.4642, -0.3102, 31.97), (-0.5158, -0.2136, 31.97), (-0.5476, -0.1089, 31.97), (-0.5583, 6.655e-07, 31.97), (-0.5476, 0.1089, 31.97), (-0.5158, 0.2137, 31.97), (-0.4642, 0.3102, 31.97), (-0.3948, 0.3948, 31.97), (-0.3102, 0.4642, 31.97), (-0.2136, 0.5158, 31.97), (-0.1089, 0.5476, 31.97), (0.1089, 0.5476, 33.11), (4.082e-06, 0.5583, 33.11), (0.2137, 0.5158, 33.11), (0.3102, 0.4642, 33.11), (0.3948, 0.3948, 33.11), (0.4642, 0.3102, 33.11), (0.5158, 0.2137, 33.11), (0.5476, 0.1089, 33.11), (0.5583, 1.686e-07, 33.11), (0.5476, -0.1089, 33.11), (0.5158, -0.2136, 33.11), (0.4642, -0.3102, 33.11), (0.3948, -0.3948, 33.11), (0.3102, -0.4642, 33.11), (0.2137, -0.5158, 33.11), (0.1089, -0.5476, 33.11), (3.9e-06, -0.5583, 33.11), (-0.1089, -0.5476, 33.11), (-0.2136, -0.5158, 33.11), (-0.3102, -0.4642, 33.11), (-0.3948, -0.3948, 33.11), (-0.4642, -0.3102, 33.11), (-0.5158, -0.2136, 33.11), (-0.5476, -0.1089, 33.11), (-0.5583, 6.655e-07, 33.11), (-0.5476, 0.1089, 33.11), (-0.5158, 0.2137, 33.11), (-0.4642, 0.3102, 33.11), (-0.3948, 0.3948, 33.11), (-0.3102, 0.4642, 33.11), (-0.2136, 0.5158, 33.11), (-0.1089, 0.5476, 33.11), (0.09726, 0.4889, 33.25), (4.493e-06, 0.4985, 33.25), (0.1908, 0.4606, 33.25), (0.277, 0.4145, 33.25), (0.3525, 0.3525, 33.25), (0.4145, 0.277, 33.25), (0.4606, 0.1908, 33.25), (0.4889, 0.09726, 33.25), (0.4985, 1.811e-07, 33.25), (0.4889, -0.09726, 33.25), (0.4606, -0.1908, 33.25), (0.4145, -0.277, 33.25), (0.3525, -0.3525, 33.25), (0.277, -0.4145, 33.25), (0.1908, -0.4606, 33.25), (0.09726, -0.4889, 33.25), (4.331e-06, -0.4985, 33.25), (-0.09725, -0.4889, 33.25), (-0.1908, -0.4606, 33.25), (-0.277, -0.4145, 33.25), (-0.3525, -0.3525, 33.25), (-0.4145, -0.277, 33.25), (-0.4606, -0.1908, 33.25), (-0.4889, -0.09726, 33.25), (-0.4985, 6.248e-07, 33.25), (-0.4889, 0.09726, 33.25), (-0.4606, 0.1908, 33.25), (-0.4145, 0.277, 33.25), (-0.3525, 0.3525, 33.25), (-0.277, 0.4145, 33.25), (-0.1908, 0.4606, 33.25), (-0.09725, 0.4889, 33.25), (0.1089, 0.5476, 33.39), (4.365e-06, 0.5584, 33.39), (0.2137, 0.5159, 33.39), (0.3102, 0.4643, 33.39), (0.3948, 0.3948, 33.39), (0.4643, 0.3102, 33.39), (0.5159, 0.2137, 33.39), (0.5477, 0.1089, 33.39), (0.5584, 1.668e-07, 33.39), (0.5477, -0.1089, 33.39), (0.5159, -0.2137, 33.39), (0.4643, -0.3102, 33.39), (0.3948, -0.3948, 33.39), (0.3102, -0.4643, 33.39), (0.2137, -0.5159, 33.39), (0.1089, -0.5476, 33.39), (4.183e-06, -0.5584, 33.39), (-0.1089, -0.5476, 33.39), (-0.2137, -0.5159, 33.39), (-0.3102, -0.4643, 33.39), (-0.3948, -0.3948, 33.39), (-0.4643, -0.3102, 33.39), (-0.5159, -0.2137, 33.39), (-0.5476, -0.1089, 33.39), (-0.5584, 6.638e-07, 33.39), (-0.5476, 0.1089, 33.39), (-0.5159, 0.2137, 33.39), (-0.4643, 0.3102, 33.39), (-0.3948, 0.3948, 33.39), (-0.3102, 0.4643, 33.39), (-0.2137, 0.5159, 33.39), (-0.1089, 0.5476, 33.39), (0.1089, 0.5476, 34.05), (4.58e-06, 0.5584, 34.05), (0.2137, 0.5159, 34.05), (0.3102, 0.4643, 34.05), (0.3948, 0.3948, 34.05), (0.4643, 0.3102, 34.05), (0.5159, 0.2137, 34.05), (0.5477, 0.1089, 34.05), (0.5584, 1.668e-07, 34.05), (0.5477, -0.1089, 34.05), (0.5159, -0.2137, 34.05), (0.4643, -0.3102, 34.05), (0.3948, -0.3948, 34.05), (0.3102, -0.4643, 34.05), (0.2137, -0.5159, 34.05), (0.1089, -0.5476, 34.05), (4.398e-06, -0.5584, 34.05), (-0.1089, -0.5476, 34.05), (-0.2137, -0.5159, 34.05), (-0.3102, -0.4643, 34.05), (-0.3948, -0.3948, 34.05), (-0.4643, -0.3102, 34.05), (-0.5159, -0.2137, 34.05), (-0.5476, -0.1089, 34.05), (-0.5584, 6.638e-07, 34.05), (-0.5476, 0.1089, 34.05), (-0.5159, 0.2137, 34.05), (-0.4643, 0.3102, 34.05), (-0.3948, 0.3948, 34.05), (-0.3102, 0.4643, 34.05), (-0.2137, 0.5159, 34.05), (-0.1089, 0.5476, 34.05), (0.1791, 0.9005, 34.61), (1.652e-06, 0.9182, 34.61), (0.3514, 0.8483, 34.61), (0.5101, 0.7634, 34.61), (0.6493, 0.6493, 34.61), (0.7634, 0.5101, 34.61), (0.8483, 0.3514, 34.61), (0.9005, 0.1791, 34.61), (0.9182, 8.583e-08, 34.61), (0.9005, -0.1791, 34.61), (0.8483, -0.3514, 34.61), (0.7634, -0.5101, 34.61), (0.6493, -0.6493, 34.61), (0.5101, -0.7634, 34.61), (0.3514, -0.8483, 34.61), (0.1791, -0.9005, 34.61), (1.353e-06, -0.9182, 34.61), (-0.1791, -0.9005, 34.61), (-0.3514, -0.8483, 34.61), (-0.5101, -0.7634, 34.61), (-0.6493, -0.6493, 34.61), (-0.7634, -0.5101, 34.61), (-0.8483, -0.3514, 34.61), (-0.9005, -0.1791, 34.61), (-0.9182, 9.031e-07, 34.61), (-0.9005, 0.1791, 34.61), (-0.8483, 0.3514, 34.61), (-0.7634, 0.5101, 34.61), (-0.6492, 0.6493, 34.61), (-0.5101, 0.7634, 34.61), (-0.3514, 0.8483, 34.61), (-0.1791, 0.9005, 34.61), (0.1017, 0.5115, 35.03), (1.96e-06, 0.5215, 35.03), (0.1996, 0.4818, 35.03), (0.2897, 0.4336, 35.03), (0.3688, 0.3688, 35.03), (0.4336, 0.2897, 35.03), (0.4818, 0.1996, 35.03), (0.5115, 0.1017, 35.03), (0.5215, 1.867e-07, 35.03), (0.5115, -0.1017, 35.03), (0.4818, -0.1996, 35.03), (0.4336, -0.2897, 35.03), (0.3688, -0.3688, 35.03), (0.2897, -0.4336, 35.03), (0.1996, -0.4818, 35.03), (0.1017, -0.5115, 35.03), (1.79e-06, -0.5215, 35.03), (-0.1017, -0.5115, 35.03), (-0.1996, -0.4818, 35.03), (-0.2897, -0.4336, 35.03), (-0.3688, -0.3688, 35.03), (-0.4336, -0.2897, 35.03), (-0.4818, -0.1996, 35.03), (-0.5115, -0.1017, 35.03), (-0.5215, 6.509e-07, 35.03), (-0.5115, 0.1017, 35.03), (-0.4818, 0.1996, 35.03), (-0.4336, 0.2897, 35.03), (-0.3688, 0.3688, 35.03), (-0.2897, 0.4336, 35.03), (-0.1996, 0.4818, 35.03), (-0.1017, 0.5115, 35.03), (0.1017, 0.5115, 35.42), (6.929e-08, 0.5215, 35.42), (0.1996, 0.4818, 35.42), (0.2897, 0.4336, 35.42), (0.3688, 0.3688, 35.42), (0.4336, 0.2897, 35.42), (0.4818, 0.1996, 35.42), (0.5115, 0.1017, 35.42), (0.5215, 1.867e-07, 35.42), (0.5115, -0.1017, 35.42), (0.4818, -0.1996, 35.42), (0.4336, -0.2897, 35.42), (0.3688, -0.3688, 35.42), (0.2897, -0.4336, 35.42), (0.1996, -0.4818, 35.42), (0.1017, -0.5115, 35.42), (-1.006e-07, -0.5215, 35.42), (-0.1017, -0.5115, 35.42), (-0.1996, -0.4818, 35.42), (-0.2897, -0.4336, 35.42), (-0.3688, -0.3688, 35.42), (-0.4336, -0.2897, 35.42), (-0.4818, -0.1996, 35.42), (-0.5115, -0.1017, 35.42), (-0.5215, 6.509e-07, 35.42), (-0.5115, 0.1017, 35.42), (-0.4818, 0.1996, 35.42), (-0.4336, 0.2897, 35.42), (-0.3688, 0.3688, 35.42), (-0.2897, 0.4336, 35.42), (-0.1996, 0.4818, 35.42), (-0.1017, 0.5115, 35.42)], [], [(0, 1, 3, 2), (2, 3, 5, 4), (4, 5, 7, 6), (6, 7, 9, 8), (8, 9, 11, 10), (10, 11, 13, 12), (12, 13, 15, 14), (14, 15, 17, 16), (16, 17, 19, 18), (18, 19, 21, 20), (20, 21, 23, 22), (22, 23, 25, 24), (24, 25, 27, 26), (26, 27, 29, 28), (28, 29, 31, 30), (30, 31, 33, 32), (32, 33, 35, 34), (34, 35, 37, 36), (36, 37, 39, 38), (38, 39, 41, 40), (40, 41, 43, 42), (42, 43, 45, 44), (44, 45, 47, 46), (46, 47, 49, 48), (48, 49, 51, 50), (50, 51, 53, 52), (52, 53, 55, 54), (54, 55, 57, 56), (56, 57, 59, 58), (58, 59, 61, 60), (9, 7, 67, 68), (60, 61, 63, 62), (62, 63, 1, 0), (0, 2, 4, 6, 8, 10, 12, 14, 16, 18, 20, 22, 24, 26, 28, 30, 32, 34, 36, 38, 40, 42, 44, 46, 48, 50, 52, 54, 56, 58, 60, 62), (87, 86, 118, 119), (27, 25, 76, 77), (45, 43, 85, 86), (63, 61, 94, 95), (19, 17, 72, 73), (37, 35, 81, 82), (55, 53, 90, 91), (11, 9, 68, 69), (29, 27, 77, 78), (47, 45, 86, 87), (3, 1, 65, 64), (1, 63, 95, 65), (21, 19, 73, 74), (39, 37, 82, 83), (57, 55, 91, 92), (13, 11, 69, 70), (31, 29, 78, 79), (49, 47, 87, 88), (5, 3, 64, 66), (23, 21, 74, 75), (41, 39, 83, 84), (59, 57, 92, 93), (15, 13, 70, 71), (33, 31, 79, 80), (51, 49, 88, 89), (7, 5, 66, 67), (25, 23, 75, 76), (43, 41, 84, 85), (61, 59, 93, 94), (17, 15, 71, 72), (35, 33, 80, 81), (53, 51, 89, 90), (122, 121, 153, 154), (74, 73, 105, 106), (88, 87, 119, 120), (75, 74, 106, 107), (89, 88, 120, 121), (76, 75, 107, 108), (90, 89, 121, 122), (77, 76, 108, 109), (91, 90, 122, 123), (78, 77, 109, 110), (64, 65, 97, 96), (92, 91, 123, 124), (79, 78, 110, 111), (66, 64, 96, 98), (93, 92, 124, 125), (80, 79, 111, 112), (67, 66, 98, 99), (94, 93, 125, 126), (81, 80, 112, 113), (68, 67, 99, 100), (95, 94, 126, 127), (82, 81, 113, 114), (69, 68, 100, 101), (65, 95, 127, 97), (83, 82, 114, 115), (70, 69, 101, 102), (84, 83, 115, 116), (71, 70, 102, 103), (85, 84, 116, 117), (72, 71, 103, 104), (86, 85, 117, 118), (73, 72, 104, 105), (130, 128, 160, 162), (109, 108, 140, 141), (123, 122, 154, 155), (110, 109, 141, 142), (96, 97, 129, 128), (124, 123, 155, 156), (111, 110, 142, 143), (98, 96, 128, 130), (125, 124, 156, 157), (112, 111, 143, 144), (99, 98, 130, 131), (126, 125, 157, 158), (113, 112, 144, 145), (100, 99, 131, 132), (127, 126, 158, 159), (114, 113, 145, 146), (101, 100, 132, 133), (97, 127, 159, 129), (115, 114, 146, 147), (102, 101, 133, 134), (116, 115, 147, 148), (103, 102, 134, 135), (117, 116, 148, 149), (104, 103, 135, 136), (118, 117, 149, 150), (105, 104, 136, 137), (119, 118, 150, 151), (106, 105, 137, 138), (120, 119, 151, 152), (107, 106, 138, 139), (121, 120, 152, 153), (108, 107, 139, 140), (165, 164, 196, 197), (157, 156, 188, 189), (144, 143, 175, 176), (131, 130, 162, 163), (158, 157, 189, 190), (145, 144, 176, 177), (132, 131, 163, 164), (159, 158, 190, 191), (146, 145, 177, 178), (133, 132, 164, 165), (129, 159, 191, 161), (147, 146, 178, 179), (134, 133, 165, 166), (148, 147, 179, 180), (135, 134, 166, 167), (149, 148, 180, 181), (136, 135, 167, 168), (150, 149, 181, 182), (137, 136, 168, 169), (151, 150, 182, 183), (138, 137, 169, 170), (152, 151, 183, 184), (139, 138, 170, 171), (153, 152, 184, 185), (140, 139, 171, 172), (154, 153, 185, 186), (141, 140, 172, 173), (155, 154, 186, 187), (142, 141, 173, 174), (128, 129, 161, 160), (156, 155, 187, 188), (143, 142, 174, 175), (200, 199, 231, 232), (161, 191, 223, 193), (179, 178, 210, 211), (166, 165, 197, 198), (180, 179, 211, 212), (167, 166, 198, 199), (181, 180, 212, 213), (168, 167, 199, 200), (182, 181, 213, 214), (169, 168, 200, 201), (183, 182, 214, 215), (170, 169, 201, 202), (184, 183, 215, 216), (171, 170, 202, 203), (185, 184, 216, 217), (172, 171, 203, 204), (186, 185, 217, 218), (173, 172, 204, 205), (187, 186, 218, 219), (174, 173, 205, 206), (160, 161, 193, 192), (188, 187, 219, 220), (175, 174, 206, 207), (162, 160, 192, 194), (189, 188, 220, 221), (176, 175, 207, 208), (163, 162, 194, 195), (190, 189, 221, 222), (177, 176, 208, 209), (164, 163, 195, 196), (191, 190, 222, 223), (178, 177, 209, 210), (235, 234, 266, 267), (214, 213, 245, 246), (201, 200, 232, 233), (215, 214, 246, 247), (202, 201, 233, 234), (216, 215, 247, 248), (203, 202, 234, 235), (217, 216, 248, 249), (204, 203, 235, 236), (218, 217, 249, 250), (205, 204, 236, 237), (219, 218, 250, 251), (206, 205, 237, 238), (192, 193, 225, 224), (220, 219, 251, 252), (207, 206, 238, 239), (194, 192, 224, 226), (221, 220, 252, 253), (208, 207, 239, 240), (195, 194, 226, 227), (222, 221, 253, 254), (209, 208, 240, 241), (196, 195, 227, 228), (223, 222, 254, 255), (210, 209, 241, 242), (197, 196, 228, 229), (193, 223, 255, 225), (211, 210, 242, 243), (198, 197, 229, 230), (212, 211, 243, 244), (199, 198, 230, 231), (213, 212, 244, 245), (270, 269, 301, 302), (249, 248, 280, 281), (236, 235, 267, 268), (250, 249, 281, 282), (237, 236, 268, 269), (251, 250, 282, 283), (238, 237, 269, 270), (224, 225, 257, 256), (252, 251, 283, 284), (239, 238, 270, 271), (226, 224, 256, 258), (253, 252, 284, 285), (240, 239, 271, 272), (227, 226, 258, 259), (254, 253, 285, 286), (241, 240, 272, 273), (228, 227, 259, 260), (255, 254, 286, 287), (242, 241, 273, 274), (229, 228, 260, 261), (225, 255, 287, 257), (243, 242, 274, 275), (230, 229, 261, 262), (244, 243, 275, 276), (231, 230, 262, 263), (245, 244, 276, 277), (232, 231, 263, 264), (246, 245, 277, 278), (233, 232, 264, 265), (247, 246, 278, 279), (234, 233, 265, 266), (248, 247, 279, 280), (305, 304, 336, 337), (256, 257, 289, 288), (284, 283, 315, 316), (271, 270, 302, 303), (258, 256, 288, 290), (285, 284, 316, 317), (272, 271, 303, 304), (259, 258, 290, 291), (286, 285, 317, 318), (273, 272, 304, 305), (260, 259, 291, 292), (287, 286, 318, 319), (274, 273, 305, 306), (261, 260, 292, 293), (257, 287, 319, 289), (275, 274, 306, 307), (262, 261, 293, 294), (276, 275, 307, 308), (263, 262, 294, 295), (277, 276, 308, 309), (264, 263, 295, 296), (278, 277, 309, 310), (265, 264, 296, 297), (279, 278, 310, 311), (266, 265, 297, 298), (280, 279, 311, 312), (267, 266, 298, 299), (281, 280, 312, 313), (268, 267, 299, 300), (282, 281, 313, 314), (269, 268, 300, 301), (283, 282, 314, 315), (340, 339, 371, 372), (292, 291, 323, 324), (319, 318, 350, 351), (306, 305, 337, 338), (293, 292, 324, 325), (289, 319, 351, 321), (307, 306, 338, 339), (294, 293, 325, 326), (308, 307, 339, 340), (295, 294, 326, 327), (309, 308, 340, 341), (296, 295, 327, 328), (310, 309, 341, 342), (297, 296, 328, 329), (311, 310, 342, 343), (298, 297, 329, 330), (312, 311, 343, 344), (299, 298, 330, 331), (313, 312, 344, 345), (300, 299, 331, 332), (314, 313, 345, 346), (301, 300, 332, 333), (315, 314, 346, 347), (302, 301, 333, 334), (288, 289, 321, 320), (316, 315, 347, 348), (303, 302, 334, 335), (290, 288, 320, 322), (317, 316, 348, 349), (304, 303, 335, 336), (291, 290, 322, 323), (318, 317, 349, 350), (375, 374, 406, 407), (327, 326, 358, 359), (341, 340, 372, 373), (328, 327, 359, 360), (342, 341, 373, 374), (329, 328, 360, 361), (343, 342, 374, 375), (330, 329, 361, 362), (344, 343, 375, 376), (331, 330, 362, 363), (345, 344, 376, 377), (332, 331, 363, 364), (346, 345, 377, 378), (333, 332, 364, 365), (347, 346, 378, 379), (334, 333, 365, 366), (320, 321, 353, 352), (348, 347, 379, 380), (335, 334, 366, 367), (322, 320, 352, 354), (349, 348, 380, 381), (336, 335, 367, 368), (323, 322, 354, 355), (350, 349, 381, 382), (337, 336, 368, 369), (324, 323, 355, 356), (351, 350, 382, 383), (338, 337, 369, 370), (325, 324, 356, 357), (321, 351, 383, 353), (339, 338, 370, 371), (326, 325, 357, 358), (410, 409, 441, 442), (362, 361, 393, 394), (376, 375, 407, 408), (363, 362, 394, 395), (377, 376, 408, 409), (364, 363, 395, 396), (378, 377, 409, 410), (365, 364, 396, 397), (379, 378, 410, 411), (366, 365, 397, 398), (352, 353, 385, 384), (380, 379, 411, 412), (367, 366, 398, 399), (354, 352, 384, 386), (381, 380, 412, 413), (368, 367, 399, 400), (355, 354, 386, 387), (382, 381, 413, 414), (369, 368, 400, 401), (356, 355, 387, 388), (383, 382, 414, 415), (370, 369, 401, 402), (357, 356, 388, 389), (353, 383, 415, 385), (371, 370, 402, 403), (358, 357, 389, 390), (372, 371, 403, 404), (359, 358, 390, 391), (373, 372, 404, 405), (360, 359, 391, 392), (374, 373, 405, 406), (361, 360, 392, 393), (445, 444, 476, 477), (397, 396, 428, 429), (411, 410, 442, 443), (398, 397, 429, 430), (384, 385, 417, 416), (412, 411, 443, 444), (399, 398, 430, 431), (386, 384, 416, 418), (413, 412, 444, 445), (400, 399, 431, 432), (387, 386, 418, 419), (414, 413, 445, 446), (401, 400, 432, 433), (388, 387, 419, 420), (415, 414, 446, 447), (402, 401, 433, 434), (389, 388, 420, 421), (385, 415, 447, 417), (403, 402, 434, 435), (390, 389, 421, 422), (404, 403, 435, 436), (391, 390, 422, 423), (405, 404, 436, 437), (392, 391, 423, 424), (406, 405, 437, 438), (393, 392, 424, 425), (407, 406, 438, 439), (394, 393, 425, 426), (408, 407, 439, 440), (395, 394, 426, 427), (409, 408, 440, 441), (396, 395, 427, 428), (449, 479, 511, 481), (432, 431, 463, 464), (419, 418, 450, 451), (446, 445, 477, 478), (433, 432, 464, 465), (420, 419, 451, 452), (447, 446, 478, 479), (434, 433, 465, 466), (421, 420, 452, 453), (417, 447, 479, 449), (435, 434, 466, 467), (422, 421, 453, 454), (436, 435, 467, 468), (423, 422, 454, 455), (437, 436, 468, 469), (424, 423, 455, 456), (438, 437, 469, 470), (425, 424, 456, 457), (439, 438, 470, 471), (426, 425, 457, 458), (440, 439, 471, 472), (427, 426, 458, 459), (441, 440, 472, 473), (428, 427, 459, 460), (442, 441, 473, 474), (429, 428, 460, 461), (443, 442, 474, 475), (430, 429, 461, 462), (416, 417, 449, 448), (444, 443, 475, 476), (431, 430, 462, 463), (418, 416, 448, 450), (502, 501, 533, 534), (467, 466, 498, 499), (454, 453, 485, 486), (468, 467, 499, 500), (455, 454, 486, 487), (469, 468, 500, 501), (456, 455, 487, 488), (470, 469, 501, 502), (457, 456, 488, 489), (471, 470, 502, 503), (458, 457, 489, 490), (472, 471, 503, 504), (459, 458, 490, 491), (473, 472, 504, 505), (460, 459, 491, 492), (474, 473, 505, 506), (461, 460, 492, 493), (475, 474, 506, 507), (462, 461, 493, 494), (448, 449, 481, 480), (476, 475, 507, 508), (463, 462, 494, 495), (450, 448, 480, 482), (477, 476, 508, 509), (464, 463, 495, 496), (451, 450, 482, 483), (478, 477, 509, 510), (465, 464, 496, 497), (452, 451, 483, 484), (479, 478, 510, 511), (466, 465, 497, 498), (453, 452, 484, 485), (537, 536, 568, 569), (489, 488, 520, 521), (503, 502, 534, 535), (490, 489, 521, 522), (504, 503, 535, 536), (491, 490, 522, 523), (505, 504, 536, 537), (492, 491, 523, 524), (506, 505, 537, 538), (493, 492, 524, 525), (507, 506, 538, 539), (494, 493, 525, 526), (480, 481, 513, 512), (508, 507, 539, 540), (495, 494, 526, 527), (482, 480, 512, 514), (509, 508, 540, 541), (496, 495, 527, 528), (483, 482, 514, 515), (510, 509, 541, 542), (497, 496, 528, 529), (484, 483, 515, 516), (511, 510, 542, 543), (498, 497, 529, 530), (485, 484, 516, 517), (481, 511, 543, 513), (499, 498, 530, 531), (486, 485, 517, 518), (500, 499, 531, 532), (487, 486, 518, 519), (501, 500, 532, 533), (488, 487, 519, 520), (544, 545, 577, 576), (524, 523, 555, 556), (538, 537, 569, 570), (525, 524, 556, 557), (539, 538, 570, 571), (526, 525, 557, 558), (512, 513, 545, 544), (540, 539, 571, 572), (527, 526, 558, 559), (514, 512, 544, 546), (541, 540, 572, 573), (528, 527, 559, 560), (515, 514, 546, 547), (542, 541, 573, 574), (529, 528, 560, 561), (516, 515, 547, 548), (543, 542, 574, 575), (530, 529, 561, 562), (517, 516, 548, 549), (513, 543, 575, 545), (531, 530, 562, 563), (518, 517, 549, 550), (532, 531, 563, 564), (519, 518, 550, 551), (533, 532, 564, 565), (520, 519, 551, 552), (534, 533, 565, 566), (521, 520, 552, 553), (535, 534, 566, 567), (522, 521, 553, 554), (536, 535, 567, 568), (523, 522, 554, 555), (580, 579, 611, 612), (572, 571, 603, 604), (559, 558, 590, 591), (546, 544, 576, 578), (573, 572, 604, 605), (560, 559, 591, 592), (547, 546, 578, 579), (574, 573, 605, 606), (561, 560, 592, 593), (548, 547, 579, 580), (575, 574, 606, 607), (562, 561, 593, 594), (549, 548, 580, 581), (545, 575, 607, 577), (563, 562, 594, 595), (550, 549, 581, 582), (564, 563, 595, 596), (551, 550, 582, 583), (565, 564, 596, 597), (552, 551, 583, 584), (566, 565, 597, 598), (553, 552, 584, 585), (567, 566, 598, 599), (554, 553, 585, 586), (568, 567, 599, 600), (555, 554, 586, 587), (569, 568, 600, 601), (556, 555, 587, 588), (570, 569, 601, 602), (557, 556, 588, 589), (571, 570, 602, 603), (558, 557, 589, 590), (608, 609, 639, 638, 637, 636, 635, 634, 633, 632, 631, 630, 629, 628, 627, 626, 625, 624, 623, 622, 621, 620, 619, 618, 617, 616, 615, 614, 613, 612, 611, 610), (607, 606, 638, 639), (594, 593, 625, 626), (581, 580, 612, 613), (577, 607, 639, 609), (595, 594, 626, 627), (582, 581, 613, 614), (596, 595, 627, 628), (583, 582, 614, 615), (597, 596, 628, 629), (584, 583, 615, 616), (598, 597, 629, 630), (585, 584, 616, 617), (599, 598, 630, 631), (586, 585, 617, 618), (600, 599, 631, 632), (587, 586, 618, 619), (601, 600, 632, 633), (588, 587, 619, 620), (602, 601, 633, 634), (589, 588, 620, 621), (603, 602, 634, 635), (590, 589, 621, 622), (576, 577, 609, 608), (604, 603, 635, 636), (591, 590, 622, 623), (578, 576, 608, 610), (605, 604, 636, 637), (592, 591, 623, 624), (579, 578, 610, 611), (606, 605, 637, 638), (593, 592, 624, 625)])
me_cilindro.materials.append(mat_material_001)
me_cilindro.use_remesh_preserve_volume = False
me_cilindro.use_remesh_preserve_attributes = False
me_cilindro.use_mirror_vertex_groups = False
me_cilindro.update()

# ---- curves / text
cu_plano = bpy.data.curves.new('Plano', 'CURVE')
cu_plano.dimensions = '3D'
_sp = cu_plano.splines.new('POLY'); _sp.points.add(23)
_sp.points.foreach_set('co', [0.8878, -0.4557, 0.5655, 0.0, 0.9585, -0.6819, 0.5655, 0.0, 0.9431, -0.8595, 0.5655, 0.0, 0.7246, -0.9158, 0.5655, 0.0, 0.4557, -0.8878, 0.5655, 0.0, 0.0, -0.7939, 0.5655, 0.0, -0.4557, -0.8878, 0.5655, 0.0, -0.7246, -0.9158, 0.5655, 0.0, -0.9431, -0.8595, 0.5655, 0.0, -0.9585, -0.6819, 0.5655, 0.0, -0.8878, -0.4557, 0.5655, 0.0, -0.7939, 0.0, 0.5655, 0.0, -0.8878, 0.4557, 0.5655, 0.0, -0.9585, 0.6819, 0.5655, 0.0, -0.9431, 0.8595, 0.5655, 0.0, -0.7246, 0.9158, 0.5655, 0.0, -0.4557, 0.8878, 0.5655, 0.0, 0.0, 0.7939, 0.5655, 0.0, 0.4557, 0.8878, 0.5655, 0.0, 0.7246, 0.9158, 0.5655, 0.0, 0.9431, 0.8595, 0.5655, 0.0, 0.9585, 0.6819, 0.5655, 0.0, 0.8878, 0.4557, 0.5655, 0.0, 0.7939, 0.0, 0.5655, 0.0])
_sp.order_v = 0
_sp.resolution_v = 0
_sp.use_cyclic_u = True
_sp.use_smooth = False
cu_plano.use_path_clamp = True
cu_plano.bevel_resolution = 0
cu_plano.fill_mode = 'HALF'
cu_curva_b_zier_001 = bpy.data.curves.new('Curva Bézier.001', 'CURVE')
cu_curva_b_zier_001.dimensions = '3D'
_sp = cu_curva_b_zier_001.splines.new('BEZIER'); _sp.bezier_points.add(2)
_sp.bezier_points.foreach_set('co', [0.06143, -0.08307, 2.352e-17, 1.431, 0.00666, 0.002792, 3.475, 0.0154, -0.02982])
_sp.bezier_points.foreach_set('handle_left', [0.5854, -0.1182, -0.4735, 1.196, 0.007319, 0.9748, 3.452, 0.04165, -1.029])
_sp.bezier_points.foreach_set('handle_right', [-0.4626, -0.04795, 0.4735, 1.883, 0.005393, -1.865, 3.519, -0.03504, 1.891])
for _p, _l, _r in zip(_sp.bezier_points, ['ALIGNED', 'ALIGNED', 'ALIGNED'], ['ALIGNED', 'ALIGNED', 'ALIGNED']): _p.handle_left_type = _l; _p.handle_right_type = _r
_sp.order_u = 0
_sp.order_v = 0
cu_curva_b_zier_001.materials.append(mat_material_001)
cu_curva_b_zier_001.use_path = True
cu_curva_b_zier_001.use_path_clamp = True
cu_curva_b_zier_001.bevel_mode = 'OBJECT'
cu_curva_b_zier_001.bevel_resolution = 0
cu_curva_b_zier_001.fill_mode = 'HALF'
cu_curva_b_zier = bpy.data.curves.new('Curva Bézier', 'CURVE')
cu_curva_b_zier.dimensions = '3D'
_sp = cu_curva_b_zier.splines.new('BEZIER'); _sp.bezier_points.add(2)
_sp.bezier_points.foreach_set('co', [0.06143, -0.08307, 2.352e-17, 1.431, 0.00666, 0.002792, 3.475, 0.0154, -0.02982])
_sp.bezier_points.foreach_set('handle_left', [0.5854, -0.1182, -0.4735, 1.196, 0.007319, 0.9748, 3.452, 0.04165, -1.029])
_sp.bezier_points.foreach_set('handle_right', [-0.4626, -0.04795, 0.4735, 1.883, 0.005393, -1.865, 3.519, -0.03504, 1.891])
for _p, _l, _r in zip(_sp.bezier_points, ['ALIGNED', 'ALIGNED', 'ALIGNED'], ['ALIGNED', 'ALIGNED', 'ALIGNED']): _p.handle_left_type = _l; _p.handle_right_type = _r
_sp.order_u = 0
_sp.order_v = 0
cu_curva_b_zier.materials.append(mat_material_001)
cu_curva_b_zier.use_path = True
cu_curva_b_zier.use_path_clamp = True
cu_curva_b_zier.bevel_mode = 'OBJECT'
cu_curva_b_zier.bevel_resolution = 0
cu_curva_b_zier.fill_mode = 'HALF'

# ---- objects
ob_cubo_001 = bpy.data.objects.new('Cubo.001', me_cubo_002)
ob_cilindro_001 = bpy.data.objects.new('Cilindro.001', me_cilindro_001)
ob_cubo = bpy.data.objects.new('Cubo', me_cubo)
ob_cilindro = bpy.data.objects.new('Cilindro', me_cilindro)
ob_plano = bpy.data.objects.new('Plano', cu_plano)
ob_curva_b_zier_001 = bpy.data.objects.new('Curva Bézier.001', cu_curva_b_zier_001)
ob_curva_b_zier = bpy.data.objects.new('Curva Bézier', cu_curva_b_zier)

# ---- transforms, parenting, visibility, modifiers, constraints
ob_cubo_001.location = (0.0, 0.0, 15.73)
ob_cubo_001.scale = (0.4495, 0.4495, 0.5735)
ob_cubo_001.lineart.crease_threshold = 0.0
_m = ob_cubo_001.modifiers.new('Reflectividad', 'MIRROR')
ob_cilindro_001.location = (0.0, 0.0, 0.0)
ob_cilindro_001.lineart.crease_threshold = 0.0
_m = ob_cilindro_001.modifiers.new('Reflectividad', 'MIRROR')
ob_cubo.location = (0.0, 0.0, 15.73)
ob_cubo.scale = (0.4495, 0.4495, 0.5735)
ob_cubo.lineart.crease_threshold = 0.0
ob_cilindro.location = (0.0, 0.0, 0.0)
ob_cilindro.scale = (0.4299, 0.4299, 0.4299)
ob_cilindro.lineart.crease_threshold = 0.0
ob_plano.location = (-4.979, 0.0, 0.0)
ob_plano.scale = (0.1503, 0.1503, 0.1503)
ob_plano.hide_viewport = True
ob_plano.lineart.crease_threshold = 0.0
ob_curva_b_zier_001.location = (6.593e-09, -0.07541, 12.82)
ob_curva_b_zier_001.rotation_euler = (0.0, -0.0, 3.142)
ob_curva_b_zier_001.lineart.crease_threshold = 0.0
ob_curva_b_zier.location = (0.0, 0.07541, 12.82)
ob_curva_b_zier.lineart.crease_threshold = 0.0
cu_curva_b_zier_001.bevel_object = ob_plano
cu_curva_b_zier.bevel_object = ob_plano

# ---- collection membership
col_collection_1.objects.link(ob_cubo_001)
col_collection_1.objects.link(ob_cilindro_001)
col_collection_1.objects.link(ob_cubo)
col_collection_1.objects.link(ob_cilindro)
col_collection_1.objects.link(ob_plano)
col_collection_1.objects.link(ob_curva_b_zier_001)
col_collection_1.objects.link(ob_curva_b_zier)

# ---- scene / render settings (as saved in the file)
scene.frame_start = 1; scene.frame_end = 250; scene.frame_set(1)
scene.render.engine = 'BLENDER_EEVEE_NEXT'
scene.render.resolution_percentage = 50
scene.render.dither_intensity = 0.0
scene.cycles.use_denoising = False
scene.cycles.samples = 128
scene.cycles.sampling_pattern = 'TABULATED_SOBOL'
scene.cycles.use_adaptive_sampling = False
scene.cycles.use_light_tree = False
scene.cycles.blur_glossy = 0.0
scene.cycles.sample_clamp_indirect = 0.0
scene.view_settings.view_transform = 'Standard'
bpy.context.view_layer.update()

# ---- added for rendering (the .blend has no active camera and no usable light): camera, sun
cam_auto = bpy.data.cameras.new('AutoCamera')
cam_auto.lens = 50.0
cam_auto.sensor_width = 36.0
cam_auto.clip_end = 1000.0
ob_auto_camera = bpy.data.objects.new('AutoCamera', cam_auto)
scene.collection.objects.link(ob_auto_camera)
ob_auto_camera.location = (19.0244, -23.2805, 24.2958)
ob_auto_camera.rotation_euler = (1.09748, -7.21219e-08, 0.694738)
scene.camera = ob_auto_camera
light_auto_sun = bpy.data.lights.new('AutoSun', 'SUN')
light_auto_sun.energy = 3.0
light_auto_sun.angle = 0.0523599
ob_auto_sun = bpy.data.objects.new('AutoSun', light_auto_sun)
scene.collection.objects.link(ob_auto_sun)
ob_auto_sun.rotation_euler = (0.872665, 0.174533, 0.523599)
bpy.context.view_layer.update()
